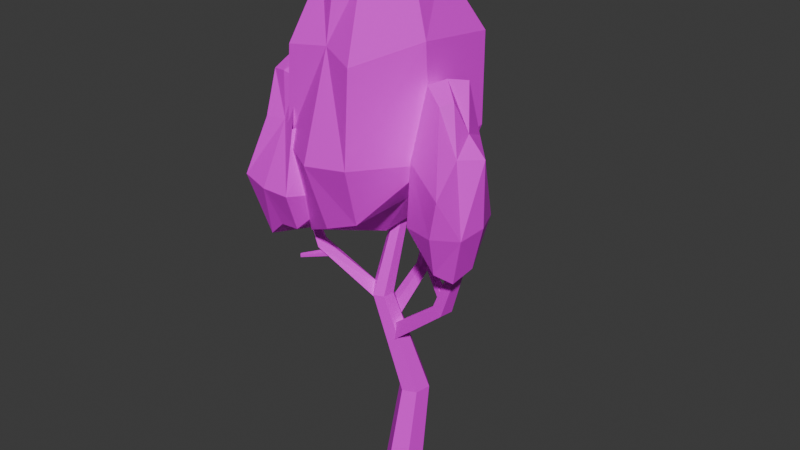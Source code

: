 # Source: tree2tomatoX.blend  (saved by Blender 4.5.90; exported with 4.5.12 LTS)
import bpy
from mathutils import Matrix  # noqa: F401  (used for matrix-valued properties, if any)

bpy.ops.wm.read_factory_settings(use_empty=True)
scene = bpy.context.scene
scene.name = 'Scene'

# ---- collections
col_collection = bpy.data.collections.new('Collection'); scene.collection.children.link(col_collection)

# ---- images (referenced by path relative to the original .blend; pixels are not part of the script)
import os
ASSET_DIR = os.environ.get("B2B_ASSET_DIR", "")  # directory of the original .blend (textures are referenced by path, not embedded)
HERE = os.path.dirname(os.path.abspath(__file__))  # packed textures are extracted next to this script under _unpacked/

def load_image(name, relpath, width, height, colorspace="sRGB"):
    """Load a texture the original file referenced (path relative to the .blend, or extracted next to this script)."""
    p = next((c for c in (os.path.join(HERE, relpath), os.path.join(ASSET_DIR, relpath)) if relpath and os.path.exists(c)), "")
    if p:
        img = bpy.data.images.load(p, check_existing=True)
        img.name = name
    else:  # same state as the original file: an image datablock whose file is absent (Cycles renders it pink)
        img = bpy.data.images.new(name, width, height)
        img.source = "FILE"
        img.filepath = "//" + (relpath or name)
    img.colorspace_settings.name = colorspace
    return img
img_restaurantbits_texture_png = load_image('restaurantbits_texture.png', 'restaurantbits_texture.png', 1024, 1024, 'sRGB')

# ---- materials (node trees are filled in below, after node groups)
mat_restaurant_001 = bpy.data.materials.new('restaurant.001')
mat_restaurant_001.roughness = 0.5

# ---- material node trees
mat_restaurant_001.use_nodes = True; mat_restaurant_001.node_tree.nodes.clear()
_N = mat_restaurant_001.node_tree.nodes; _L = mat_restaurant_001.node_tree.links
n0 = _N.new('ShaderNodeBsdfPrincipled'); n0.name = 'Principled BSDF'; n0.location = (0, 300)
n0.inputs[3].default_value = 1.45
n0.inputs[27].default_value = (0.0, 0.0, 0.0, 1.0)
n0.inputs[28].default_value = 1.0
n1 = _N.new('ShaderNodeOutputMaterial'); n1.name = 'Material Output'; n1.location = (280, 300)
n2 = _N.new('ShaderNodeTexImage'); n2.name = 'Image Texture'; n2.location = (-480, 300)
n2.image = img_restaurantbits_texture_png
_L.new(n2.outputs[0], n0.inputs[0])
_L.new(n0.outputs[0], n1.inputs[0])
n1.is_active_output = True

# ---- world
world_world = bpy.data.worlds.new('World'); scene.world = world_world
world_world.use_nodes = True; world_world.node_tree.nodes.clear()
_N = world_world.node_tree.nodes; _L = world_world.node_tree.links
n0 = _N.new('ShaderNodeOutputWorld'); n0.name = 'World Output'; n0.location = (200, 100)
n1 = _N.new('ShaderNodeBackground'); n1.name = 'Background'; n1.location = (-200, 100)
n1.inputs[0].default_value = (0.05088, 0.05088, 0.05088, 1.0)
_L.new(n1.outputs[0], n0.inputs[0])
n0.is_active_output = True
world_world.color = (0.05088, 0.05088, 0.05088)
world_world.sun_shadow_jitter_overblur = 0.0

# ---- meshes
me_mesh_010 = bpy.data.meshes.new('Mesh.010')
me_mesh_010.from_pydata([(0.07889, 0.5336, 2.811e-05), (-0.1968, 0.4189, 2.812e-05), (-0.2478, 0.08873, 2.813e-05), (-0.02301, -0.1268, 2.814e-05), (0.2527, -0.01211, 2.813e-05), (0.3037, 0.3181, 2.812e-05), (0.0459, 0.3198, 4.672), (-0.05131, 0.2794, 4.672), (-0.06927, 0.163, 4.672), (0.009976, 0.08699, 4.672), (0.1072, 0.1274, 4.672), (0.1252, 0.2438, 4.672), (-0.03031, 0.4879, 1.443), (0.1859, 0.5778, 1.443), (0.3621, 0.4089, 1.443), (0.3221, 0.15, 1.443), (0.106, 0.0601, 1.443), (-0.07026, 0.2291, 1.443), (0.01164, -0.02787, 3.197), (-0.01637, -0.2094, 3.197), (-0.1679, -0.2724, 3.197), (-0.2915, -0.1539, 3.197), (-0.2635, 0.02755, 3.197), (-0.1119, 0.09059, 3.197), (-0.7624, -0.5392, 3.823), (-0.7701, -0.5281, 3.746), (-0.83, -0.4578, 3.757), (-0.8223, -0.4689, 3.834), (-1.071, -0.8407, 3.789), (-1.075, -0.8349, 3.749), (-1.107, -0.7982, 3.755), (-1.103, -0.804, 3.794), (0.03495, -0.07214, 2.392), (-0.1285, -0.03921, 2.548), (-0.08652, 0.2327, 2.548), (0.07692, 0.1998, 2.392), (1.062, -0.25, 3.295), (0.8981, -0.217, 3.39), (0.9314, -0.001371, 3.39), (1.095, -0.03433, 3.295), (1.406, -0.2788, 4.289), (1.293, -0.2559, 4.324), (1.314, -0.119, 4.324), (1.427, -0.1419, 4.289), (-0.06695, 0.09293, 3.045), (-0.04067, 0.0171, 3.137), (-0.03214, -0.1722, 3.008), (-0.124, 0.02609, 2.9), (-0.9041, -0.4572, 3.984), (-0.8005, -0.5713, 4.004), (-0.8675, -0.6734, 3.924), (-0.9712, -0.5593, 3.904), (-1.091, -0.5682, 4.597), (-1.017, -0.6321, 4.597), (-1.061, -0.6982, 4.546), (-1.135, -0.6343, 4.545), (0.034, 0.0766, 2.753), (-0.02982, -0.07597, 2.852), (-0.2029, -0.01083, 2.824), (-0.1391, 0.1417, 2.726), (0.02401, 0.8219, 3.278), (-0.02837, 0.6811, 3.337), (-0.1656, 0.7328, 3.315), (-0.1132, 0.8735, 3.256), (-0.0659, 1.104, 3.994), (-0.09886, 1.006, 4.016), (-0.1884, 1.039, 4.002), (-0.1555, 1.138, 3.979), (1.087, -0.2394, 3.589), (0.9964, -0.2212, 3.529), (1.016, -0.09322, 3.529), (1.107, -0.1114, 3.589), (0.7442, -0.1388, 3.946), (0.697, -0.1293, 3.915), (0.7073, -0.06256, 3.915), (0.7545, -0.07207, 3.946), (0.3702, -1.202, 4.881), (0.6474, 0.5947, 4.881), (-0.6725, -0.9918, 4.397), (-0.3952, 0.8048, 4.881), (0.2736, -0.9421, 8.101), (0.4792, 0.3904, 8.101), (-0.4997, -0.7863, 8.101), (-0.2941, 0.5462, 7.533), (-0.5433, -0.08184, 8.352), (0.5208, -0.2962, 8.352), (0.4996, -0.2899, 5.0), (-0.7313, -0.04196, 4.543), (0.1246, 0.5544, 8.261), (0.01394, -0.1932, 8.545), (-0.1089, -0.9585, 8.261), (-0.1455, -1.224, 4.675), (0.02011, -0.192, 4.291), (0.1693, 0.8159, 4.666), (-0.5686, 1.009, 7.112), (0.2017, 1.002, 7.217), (0.8008, 0.955, 7.112), (0.8341, -0.3557, 7.277), (0.4395, -1.387, 7.112), (-0.1298, -1.146, 7.217), (-0.7949, -1.138, 7.112), (-0.8644, -0.01348, 7.277), (-0.5255, 1.141, 5.806), (0.2615, 1.37, 5.702), (0.8667, 0.86, 5.806), (0.9417, -0.376, 5.642), (0.4965, -1.539, 5.806), (-0.192, -1.568, 5.702), (-0.8956, -1.141, 5.715), (-1.076, 0.03051, 5.642), (0.6521, -0.245, 4.321), (1.355, -0.8075, 4.321), (0.9399, 0.2246, 3.976), (1.643, -0.3379, 4.321), (0.7799, -0.2583, 6.617), (1.301, -0.6754, 6.617), (0.9934, 0.09002, 6.617), (1.515, -0.3271, 6.211), (1.298, -0.05468, 6.795), (1.004, -0.534, 6.795), (1.011, -0.5249, 4.406), (1.351, 0.02949, 4.08), (1.412, -0.5175, 6.658), (1.14, -0.3024, 6.846), (0.8629, -0.07786, 6.658), (0.7657, -0.002737, 4.286), (1.139, -0.3055, 4.032), (1.54, -0.6217, 4.168), (1.762, -0.2999, 5.911), (1.574, -0.6513, 5.968), (1.643, -1.147, 5.589), (0.9325, -0.7738, 5.796), (0.4759, -0.2132, 5.589), (0.7773, 0.05413, 5.681), (0.91, 0.4952, 5.589), (1.388, 0.08909, 6.029), (1.809, -0.3523, 4.98), (1.797, -0.8194, 4.962), (1.481, -1.067, 4.986), (0.8791, -0.7798, 4.855), (0.4241, -0.2211, 4.986), (0.5958, 0.1419, 4.962), (0.8567, 0.4849, 4.986), (1.506, 0.2433, 4.855), (-0.7497, -1.195, 4.46), (-0.5778, -0.08181, 4.46), (-1.396, -1.065, 4.135), (-1.224, 0.0484, 4.46), (-0.8096, -1.034, 6.624), (-0.6821, -0.2085, 6.624), (-1.289, -0.9378, 6.624), (-1.161, -0.1119, 6.241), (-1.316, -0.5012, 6.792), (-0.6563, -0.634, 6.792), (-0.6695, -0.6301, 4.54), (-1.432, -0.4764, 4.233), (-0.9077, -0.1474, 6.663), (-0.9713, -0.5775, 6.84), (-1.042, -1.018, 6.663), (-1.063, -1.171, 4.427), (-0.9678, -0.5769, 4.188), (-0.8742, 0.05532, 4.316), (-1.332, 0.1753, 5.959), (-0.8633, 0.1101, 6.012), (-0.5507, -0.08306, 5.968), (-0.5344, -0.7223, 6.056), (-0.7269, -1.225, 5.968), (-1.003, -1.076, 6.007), (-1.329, -1.104, 5.968), (-1.515, -0.4588, 6.07), (-1.305, 0.2565, 5.082), (-0.8198, 0.4594, 5.064), (-0.3849, 0.191, 5.087), (-0.3326, -0.6715, 4.963), (-0.6432, -1.483, 5.087), (-1.113, -1.444, 5.064), (-1.615, -1.287, 5.087), (-1.741, -0.3878, 4.963), (-0.6178, 1.095, 3.965), (0.01211, 0.591, 3.965), (-0.3599, 1.516, 3.732), (0.27, 1.012, 3.965), (-0.5033, 1.083, 5.515), (-0.03611, 0.7093, 5.515), (-0.312, 1.395, 5.515), (0.1551, 1.021, 5.242), (-0.03895, 1.266, 5.636), (-0.3021, 0.8361, 5.636), (-0.2961, 0.8442, 4.022), (0.008288, 1.341, 3.802), (0.06338, 0.8509, 5.544), (-0.1807, 1.044, 5.671), (-0.429, 1.245, 5.544), (-0.516, 1.312, 3.941), (-0.1812, 1.041, 3.77), (0.1775, 0.7575, 3.862), (0.3768, 1.046, 5.039), (0.2078, 0.731, 5.077), (0.2703, 0.2867, 4.822), (-0.3666, 0.6212, 4.961), (-0.7757, 1.124, 4.822), (-0.5056, 1.363, 4.883), (-0.3867, 1.758, 4.822), (0.04185, 1.394, 5.119), (0.4189, 0.9989, 4.41), (0.4082, 0.5804, 4.398), (0.1247, 0.359, 4.414), (-0.4144, 0.6158, 4.326), (-0.8221, 1.116, 4.414), (-0.6683, 1.442, 4.398), (-0.4344, 1.749, 4.414), (0.1474, 1.533, 4.326)], [], [(0, 1, 13), (1, 2, 12), (2, 3, 17), (3, 4, 16), (4, 5, 15), (5, 0, 14), (12, 23, 13), (17, 22, 12), (16, 20, 17), (15, 19, 16), (14, 18, 15), (13, 23, 14), (22, 6, 23), (21, 7, 22), (20, 9, 21), (19, 10, 20), (18, 11, 19), (23, 6, 18), (24, 28, 29), (25, 29, 30), (26, 30, 31), (27, 31, 28), (28, 31, 29), (32, 36, 37), (33, 37, 38), (34, 38, 39), (35, 39, 36), (36, 40, 41), (37, 41, 42), (38, 42, 43), (39, 43, 40), (44, 48, 49), (45, 49, 50), (46, 50, 51), (47, 51, 48), (48, 52, 53), (49, 53, 54), (50, 54, 55), (51, 55, 52), (56, 60, 61), (57, 61, 62), (58, 62, 63), (59, 63, 60), (60, 64, 65), (61, 65, 66), (62, 66, 67), (63, 67, 64), (68, 72, 73), (69, 73, 74), (70, 74, 75), (71, 75, 72), (72, 75, 73), (1, 12, 13), (2, 17, 12), (3, 16, 17), (4, 15, 16), (5, 14, 15), (0, 13, 14), (12, 22, 23), (17, 21, 22), (20, 21, 17), (19, 20, 16), (18, 19, 15), (23, 18, 14), (22, 7, 6), (21, 8, 7), (9, 8, 21), (10, 9, 20), (11, 10, 19), (6, 11, 18), (29, 25, 24), (30, 26, 25), (31, 27, 26), (28, 24, 27), (31, 30, 29), (37, 33, 32), (38, 34, 33), (39, 35, 34), (36, 32, 35), (41, 37, 36), (42, 38, 37), (43, 39, 38), (40, 36, 39), (49, 45, 44), (50, 46, 45), (51, 47, 46), (48, 44, 47), (53, 49, 48), (54, 50, 49), (55, 51, 50), (52, 48, 51), (61, 57, 56), (62, 58, 57), (63, 59, 58), (60, 56, 59), (65, 61, 60), (66, 62, 61), (67, 63, 62), (64, 60, 63), (73, 69, 68), (74, 70, 69), (75, 71, 70), (72, 68, 71), (75, 74, 73), (76, 91, 86), (80, 85, 90), (76, 105, 106), (77, 103, 104), (79, 109, 102), (78, 107, 108), (87, 79, 92), (85, 81, 89), (86, 77, 105), (91, 78, 92), (89, 84, 90), (93, 79, 103), (91, 76, 107), (93, 77, 92), (88, 83, 89), (97, 80, 98), (95, 81, 96), (101, 83, 94), (99, 82, 100), (96, 81, 97), (100, 82, 101), (94, 83, 95), (98, 80, 99), (105, 97, 106), (103, 96, 104), (109, 94, 102), (107, 99, 108), (104, 97, 105), (108, 100, 109), (102, 94, 103), (106, 99, 107), (109, 101, 94), (100, 101, 109), (103, 95, 96), (94, 95, 103), (78, 87, 92), (77, 86, 92), (91, 92, 86), (85, 89, 90), (76, 86, 105), (77, 93, 103), (79, 87, 109), (78, 91, 107), (79, 93, 92), (81, 88, 89), (77, 104, 105), (84, 82, 90), (79, 102, 103), (76, 106, 107), (83, 84, 89), (97, 85, 80), (95, 88, 81), (101, 84, 83), (99, 90, 82), (81, 85, 97), (82, 84, 101), (83, 88, 95), (80, 90, 99), (97, 98, 106), (99, 100, 108), (104, 96, 97), (106, 98, 99), (110, 125, 120), (114, 119, 124), (110, 139, 140), (111, 137, 138), (113, 143, 136), (112, 141, 142), (121, 113, 126), (119, 115, 123), (120, 111, 139), (121, 112, 143), (125, 112, 126), (123, 118, 124), (127, 113, 137), (125, 110, 141), (127, 111, 126), (122, 117, 123), (131, 114, 132), (129, 115, 130), (135, 117, 128), (133, 116, 134), (130, 115, 131), (134, 116, 135), (128, 117, 129), (139, 131, 140), (137, 130, 138), (143, 128, 136), (141, 133, 142), (138, 131, 139), (142, 134, 143), (136, 128, 137), (143, 135, 128), (134, 135, 143), (137, 129, 130), (128, 129, 137), (112, 121, 126), (111, 120, 126), (125, 126, 120), (119, 123, 124), (110, 120, 139), (111, 127, 137), (113, 121, 143), (112, 125, 141), (113, 127, 126), (115, 122, 123), (111, 138, 139), (112, 142, 143), (118, 116, 124), (113, 136, 137), (110, 140, 141), (117, 118, 123), (131, 119, 114), (129, 122, 115), (135, 118, 117), (133, 124, 116), (115, 119, 131), (116, 118, 135), (117, 122, 129), (131, 132, 140), (133, 134, 142), (138, 130, 131), (144, 159, 154), (148, 153, 158), (144, 173, 174), (145, 171, 172), (147, 177, 170), (146, 175, 176), (155, 147, 160), (153, 149, 157), (154, 145, 173), (155, 146, 177), (159, 146, 160), (157, 152, 158), (161, 147, 171), (159, 144, 175), (161, 145, 160), (156, 151, 157), (163, 149, 164), (169, 151, 162), (167, 150, 168), (168, 150, 169), (162, 151, 163), (166, 148, 167), (173, 165, 174), (171, 164, 172), (177, 162, 170), (175, 167, 176), (176, 168, 177), (170, 162, 171), (174, 167, 175), (177, 169, 162), (168, 169, 177), (171, 163, 164), (162, 163, 171), (146, 155, 160), (145, 154, 160), (159, 160, 154), (153, 157, 158), (144, 154, 173), (145, 161, 171), (147, 155, 177), (146, 159, 175), (147, 161, 160), (149, 156, 157), (145, 172, 173), (146, 176, 177), (152, 150, 158), (147, 170, 171), (144, 174, 175), (151, 152, 157), (163, 156, 149), (169, 152, 151), (167, 158, 150), (150, 152, 169), (151, 156, 163), (148, 158, 167), (165, 166, 174), (167, 168, 176), (174, 166, 167), (178, 193, 188), (182, 187, 192), (178, 207, 208), (179, 205, 206), (181, 211, 204), (180, 209, 210), (189, 181, 194), (187, 183, 191), (188, 179, 207), (189, 180, 211), (193, 180, 194), (191, 186, 192), (195, 181, 205), (193, 178, 209), (195, 179, 194), (190, 185, 191), (199, 182, 200), (197, 183, 198), (203, 185, 196), (201, 184, 202), (198, 183, 199), (202, 184, 203), (196, 185, 197), (200, 182, 201), (207, 199, 208), (205, 198, 206), (211, 196, 204), (209, 201, 210), (206, 199, 207), (210, 202, 211), (204, 196, 205), (208, 201, 209), (211, 203, 196), (202, 203, 211), (205, 197, 198), (196, 197, 205), (180, 189, 194), (179, 188, 194), (193, 194, 188), (187, 191, 192), (178, 188, 207), (179, 195, 205), (181, 189, 211), (180, 193, 209), (181, 195, 194), (183, 190, 191), (179, 206, 207), (180, 210, 211), (186, 184, 192), (181, 204, 205), (178, 208, 209), (185, 186, 191), (199, 187, 182), (197, 190, 183), (203, 186, 185), (201, 192, 184), (183, 187, 199), (184, 186, 203), (185, 190, 197), (182, 192, 201), (199, 200, 208), (201, 202, 210), (206, 198, 199), (208, 200, 201)])
me_mesh_010.polygons.foreach_set('use_smooth', [True] * 348)
_k = set([(0, 13), (0, 14), (1, 12), (1, 13), (2, 12), (2, 17), (3, 16), (3, 17), (4, 15), (4, 16), (5, 14), (5, 15), (6, 22), (6, 23), (7, 21), (7, 22), (8, 21), (9, 20), (10, 19), (11, 18), (12, 13), (12, 17), (12, 22), (13, 14), (13, 23), (14, 15), (14, 18), (15, 16), (15, 19), (16, 17), (16, 20), (17, 21), (18, 19), (18, 23), (19, 20), (20, 21), (21, 22), (22, 23), (24, 28), (24, 29), (25, 29), (25, 30), (26, 30), (26, 31), (27, 28), (27, 31), (28, 29), (28, 31), (29, 30), (30, 31), (32, 36), (32, 37), (33, 37), (33, 38), (34, 38), (34, 39), (35, 36), (35, 39), (36, 37), (36, 39), (36, 40), (36, 41), (37, 38), (37, 41), (37, 42), (38, 42), (38, 43), (39, 40), (39, 43), (44, 48), (44, 49), (45, 49), (45, 50), (46, 50), (46, 51), (47, 48), (47, 51), (48, 49), (48, 51), (48, 52), (48, 53), (49, 53), (49, 54), (50, 51), (50, 54), (50, 55), (51, 52), (51, 55), (56, 60), (56, 61), (57, 61), (57, 62), (58, 62), (58, 63), (59, 60), (59, 63), (60, 61), (60, 63), (60, 64), (60, 65), (61, 62), (61, 65), (61, 66), (62, 63), (62, 66), (62, 67), (63, 64), (63, 67), (68, 72), (68, 73), (69, 73), (69, 74), (70, 74), (70, 75), (71, 72), (71, 75), (72, 73), (72, 75), (73, 74), (74, 75), (76, 86), (76, 91), (76, 105), (76, 106), (76, 107), (77, 92), (77, 93), (77, 103), (77, 104), (77, 105), (78, 91), (78, 92), (78, 107), (79, 87), (79, 92), (79, 93), (79, 102), (79, 103), (79, 109), (80, 85), (80, 90), (80, 97), (80, 98), (80, 99), (81, 85), (81, 88), (81, 89), (81, 95), (81, 96), (81, 97), (82, 84), (82, 90), (82, 99), (82, 100), (82, 101), (83, 84), (83, 88), (83, 89), (83, 94), (83, 95), (83, 101), (84, 89), (84, 90), (84, 101), (85, 89), (85, 90), (85, 97), (86, 91), (86, 92), (86, 105), (87, 92), (88, 89), (88, 95), (89, 90), (90, 99), (91, 92), (91, 107), (92, 93), (93, 103), (94, 95), (94, 101), (94, 102), (94, 103), (94, 109), (95, 96), (95, 103), (96, 97), (96, 103), (96, 104), (97, 98), (97, 104), (97, 105), (97, 106), (98, 99), (98, 106), (99, 100), (99, 106), (99, 107), (99, 108), (100, 101), (100, 108), (100, 109), (101, 109), (102, 103), (102, 109), (103, 104), (104, 105), (105, 106), (106, 107), (107, 108), (110, 120), (110, 125), (110, 139), (110, 140), (110, 141), (111, 120), (111, 126), (111, 127), (111, 137), (111, 138), (111, 139), (112, 121), (112, 125), (112, 126), (112, 141), (112, 142), (112, 143), (113, 121), (113, 126), (113, 127), (113, 136), (113, 137), (113, 143), (114, 119), (114, 131), (115, 119), (115, 122), (115, 123), (115, 129), (115, 130), (115, 131), (116, 118), (116, 124), (116, 133), (116, 134), (116, 135), (117, 118), (117, 122), (117, 123), (117, 128), (117, 129), (117, 135), (118, 123), (118, 124), (118, 135), (119, 123), (119, 124), (119, 131), (120, 125), (120, 126), (120, 139), (121, 126), (121, 143), (122, 123), (122, 129), (123, 124), (125, 126), (125, 141), (126, 127), (127, 137), (128, 129), (128, 135), (128, 136), (128, 137), (128, 143), (129, 130), (129, 137), (130, 131), (130, 137), (130, 138), (131, 132), (131, 138), (131, 139), (131, 140), (133, 134), (133, 142), (134, 135), (134, 142), (134, 143), (135, 143), (136, 137), (136, 143), (137, 138), (138, 139), (139, 140), (141, 142), (142, 143), (144, 154), (144, 159), (144, 173), (144, 174), (144, 175), (145, 154), (145, 160), (145, 161), (145, 171), (145, 172), (145, 173), (146, 155), (146, 159), (146, 160), (146, 175), (146, 176), (146, 177), (147, 155), (147, 160), (147, 161), (147, 170), (147, 171), (147, 177), (148, 158), (148, 167), (149, 156), (149, 157), (149, 163), (150, 152), (150, 158), (150, 167), (150, 168), (150, 169), (151, 152), (151, 156), (151, 157), (151, 162), (151, 163), (151, 169), (152, 157), (152, 158), (152, 169), (153, 157), (153, 158), (154, 159), (154, 160), (154, 173), (155, 160), (155, 177), (156, 157), (156, 163), (157, 158), (158, 167), (159, 160), (159, 175), (160, 161), (161, 171), (162, 163), (162, 169), (162, 170), (162, 171), (162, 177), (163, 164), (163, 171), (164, 171), (165, 174), (166, 174), (167, 168), (167, 174), (167, 175), (167, 176), (168, 169), (168, 176), (168, 177), (169, 177), (170, 171), (170, 177), (171, 172), (173, 174), (174, 175), (175, 176), (176, 177), (178, 188), (178, 193), (178, 207), (178, 208), (178, 209), (179, 188), (179, 194), (179, 195), (179, 205), (179, 206), (179, 207), (180, 189), (180, 193), (180, 194), (180, 209), (180, 210), (180, 211), (181, 189), (181, 194), (181, 195), (181, 204), (181, 205), (181, 211), (182, 187), (182, 192), (182, 199), (182, 200), (182, 201), (183, 187), (183, 190), (183, 191), (183, 197), (183, 198), (183, 199), (184, 186), (184, 192), (184, 201), (184, 202), (184, 203), (185, 186), (185, 190), (185, 191), (185, 196), (185, 197), (185, 203), (186, 191), (186, 192), (186, 203), (187, 191), (187, 192), (187, 199), (188, 193), (188, 194), (188, 207), (189, 194), (189, 211), (190, 191), (190, 197), (191, 192), (192, 201), (193, 194), (193, 209), (194, 195), (195, 205), (196, 197), (196, 203), (196, 204), (196, 205), (196, 211), (197, 198), (197, 205), (198, 199), (198, 205), (198, 206), (199, 200), (199, 206), (199, 207), (199, 208), (200, 201), (200, 208), (201, 202), (201, 208), (201, 209), (201, 210), (202, 203), (202, 210), (202, 211), (203, 211), (204, 205), (204, 211), (205, 206), (206, 207), (207, 208), (208, 209), (209, 210), (210, 211)])
me_mesh_010.attributes.new('sharp_edge', 'BOOLEAN', 'EDGE').data.foreach_set('value', [ (min(e.vertices), max(e.vertices)) in _k for e in me_mesh_010.edges])
_uv = me_mesh_010.uv_layers.new(name='UVChannel_1')
_uv.uv.foreach_set('vector', [0.8057, 0.7825, 0.8118, 0.7825, 0.8059, 0.8102, 0.8118, 0.7825, 0.8178, 0.7827, 0.8108, 0.8104, 0.8178, 0.7827, 0.8238, 0.7832, 0.8158, 0.8108, 0.8238, 0.7832, 0.8298, 0.784, 0.8209, 0.8112, 0.8298, 0.784, 0.8358, 0.785, 0.8259, 0.8116, 0.7995, 0.7825, 0.8057, 0.7825, 0.8011, 0.8103, 0.8108, 0.8104, 0.8073, 0.845, 0.8059, 0.8102, 0.8158, 0.8108, 0.8106, 0.845, 0.8108, 0.8104, 0.8209, 0.8112, 0.8171, 0.8454, 0.8158, 0.8108, 0.8259, 0.8116, 0.8203, 0.8458, 0.8209, 0.8112, 0.8308, 0.8121, 0.8236, 0.8463, 0.8259, 0.8116, 0.8059, 0.8102, 0.8073, 0.845, 0.8011, 0.8103, 0.8106, 0.845, 0.8073, 0.8739, 0.8073, 0.845, 0.8139, 0.8451, 0.8094, 0.8739, 0.8106, 0.845, 0.8171, 0.8454, 0.814, 0.8741, 0.8139, 0.8451, 0.8203, 0.8458, 0.8162, 0.8744, 0.8171, 0.8454, 0.8236, 0.8463, 0.8184, 0.8748, 0.8203, 0.8458, 0.8073, 0.845, 0.8073, 0.8739, 0.8039, 0.8451, 0.7941, 0.8373, 0.7921, 0.8441, 0.7912, 0.844, 0.7923, 0.8371, 0.7912, 0.844, 0.7902, 0.8439, 0.7905, 0.8369, 0.7902, 0.8439, 0.7893, 0.8438, 0.7886, 0.8369, 0.7893, 0.8438, 0.7883, 0.8439, 0.7911, 0.8447, 0.7901, 0.8446, 0.7912, 0.844, 0.811, 0.8803, 0.8095, 0.9048, 0.8056, 0.9046, 0.8058, 0.8803, 0.8056, 0.9046, 0.8015, 0.9045, 0.8215, 0.8815, 0.8173, 0.9057, 0.8134, 0.9052, 0.8163, 0.8808, 0.8134, 0.9052, 0.8095, 0.9048, 0.8095, 0.9048, 0.8073, 0.9245, 0.8046, 0.924, 0.8056, 0.9046, 0.8046, 0.924, 0.802, 0.9238, 0.8173, 0.9057, 0.8127, 0.925, 0.81, 0.9248, 0.8134, 0.9052, 0.81, 0.9248, 0.8073, 0.9245, 0.8046, 0.9293, 0.8042, 0.954, 0.8012, 0.9539, 0.8171, 0.9316, 0.8127, 0.9547, 0.81, 0.9539, 0.8127, 0.9301, 0.81, 0.9539, 0.8071, 0.9537, 0.8083, 0.9281, 0.8071, 0.9537, 0.8042, 0.954, 0.8042, 0.954, 0.8041, 0.9666, 0.8021, 0.9662, 0.8127, 0.9547, 0.81, 0.9669, 0.8082, 0.9661, 0.81, 0.9539, 0.8082, 0.9661, 0.8061, 0.9662, 0.8071, 0.9537, 0.8061, 0.9662, 0.8041, 0.9666, 0.7866, 0.7843, 0.7857, 0.7991, 0.7827, 0.7987, 0.7827, 0.7838, 0.7827, 0.7987, 0.7796, 0.7988, 0.7946, 0.7851, 0.7916, 0.7998, 0.7886, 0.7995, 0.7906, 0.7849, 0.7886, 0.7995, 0.7857, 0.7991, 0.7857, 0.7991, 0.7838, 0.8133, 0.7818, 0.8129, 0.7827, 0.7987, 0.7818, 0.8129, 0.7798, 0.8127, 0.7916, 0.7998, 0.7881, 0.8138, 0.786, 0.8136, 0.7886, 0.7995, 0.786, 0.8136, 0.7838, 0.8133, 0.7944, 0.8227, 0.7912, 0.8314, 0.7899, 0.8312, 0.792, 0.8223, 0.7899, 0.8312, 0.7887, 0.831, 0.7896, 0.822, 0.7887, 0.831, 0.7874, 0.8309, 0.7872, 0.8218, 0.7874, 0.8309, 0.7862, 0.831, 0.7874, 0.832, 0.7874, 0.8309, 0.7886, 0.8321, 0.8118, 0.7825, 0.8108, 0.8104, 0.8059, 0.8102, 0.8178, 0.7827, 0.8158, 0.8108, 0.8108, 0.8104, 0.8238, 0.7832, 0.8209, 0.8112, 0.8158, 0.8108, 0.8298, 0.784, 0.8259, 0.8116, 0.8209, 0.8112, 0.8358, 0.785, 0.8308, 0.8121, 0.8259, 0.8116, 0.8057, 0.7825, 0.8059, 0.8102, 0.8011, 0.8103, 0.8108, 0.8104, 0.8106, 0.845, 0.8073, 0.845, 0.8158, 0.8108, 0.8139, 0.8451, 0.8106, 0.845, 0.8171, 0.8454, 0.8139, 0.8451, 0.8158, 0.8108, 0.8203, 0.8458, 0.8171, 0.8454, 0.8209, 0.8112, 0.8236, 0.8463, 0.8203, 0.8458, 0.8259, 0.8116, 0.8073, 0.845, 0.8039, 0.8451, 0.8011, 0.8103, 0.8106, 0.845, 0.8094, 0.8739, 0.8073, 0.8739, 0.8139, 0.8451, 0.8117, 0.8739, 0.8094, 0.8739, 0.814, 0.8741, 0.8117, 0.8739, 0.8139, 0.8451, 0.8162, 0.8744, 0.814, 0.8741, 0.8171, 0.8454, 0.8184, 0.8748, 0.8162, 0.8744, 0.8203, 0.8458, 0.8073, 0.8739, 0.8051, 0.8738, 0.8039, 0.8451, 0.7912, 0.844, 0.7923, 0.8371, 0.7941, 0.8373, 0.7902, 0.8439, 0.7905, 0.8369, 0.7923, 0.8371, 0.7893, 0.8438, 0.7886, 0.8369, 0.7905, 0.8369, 0.7883, 0.8439, 0.7868, 0.837, 0.7886, 0.8369, 0.7901, 0.8446, 0.7902, 0.8439, 0.7912, 0.844, 0.8056, 0.9046, 0.8058, 0.8803, 0.811, 0.8803, 0.8015, 0.9045, 0.8007, 0.8804, 0.8058, 0.8803, 0.8134, 0.9052, 0.8163, 0.8808, 0.8215, 0.8815, 0.8095, 0.9048, 0.811, 0.8803, 0.8163, 0.8808, 0.8046, 0.924, 0.8056, 0.9046, 0.8095, 0.9048, 0.802, 0.9238, 0.8015, 0.9045, 0.8056, 0.9046, 0.81, 0.9248, 0.8134, 0.9052, 0.8173, 0.9057, 0.8073, 0.9245, 0.8095, 0.9048, 0.8134, 0.9052, 0.8012, 0.9539, 0.8026, 0.9308, 0.8046, 0.9293, 0.81, 0.9539, 0.8127, 0.9301, 0.8171, 0.9316, 0.8071, 0.9537, 0.8083, 0.9281, 0.8127, 0.9301, 0.8042, 0.954, 0.8046, 0.9293, 0.8083, 0.9281, 0.8021, 0.9662, 0.8012, 0.9539, 0.8042, 0.954, 0.8082, 0.9661, 0.81, 0.9539, 0.8127, 0.9547, 0.8061, 0.9662, 0.8071, 0.9537, 0.81, 0.9539, 0.8041, 0.9666, 0.8042, 0.954, 0.8071, 0.9537, 0.7827, 0.7987, 0.7827, 0.7838, 0.7866, 0.7843, 0.7796, 0.7988, 0.7788, 0.7842, 0.7827, 0.7838, 0.7886, 0.7995, 0.7906, 0.7849, 0.7946, 0.7851, 0.7857, 0.7991, 0.7866, 0.7843, 0.7906, 0.7849, 0.7818, 0.8129, 0.7827, 0.7987, 0.7857, 0.7991, 0.7798, 0.8127, 0.7796, 0.7988, 0.7827, 0.7987, 0.786, 0.8136, 0.7886, 0.7995, 0.7916, 0.7998, 0.7838, 0.8133, 0.7857, 0.7991, 0.7886, 0.7995, 0.7899, 0.8312, 0.792, 0.8223, 0.7944, 0.8227, 0.7887, 0.831, 0.7896, 0.822, 0.792, 0.8223, 0.7874, 0.8309, 0.7872, 0.8218, 0.7896, 0.822, 0.7862, 0.831, 0.7848, 0.8219, 0.7872, 0.8218, 0.7874, 0.8309, 0.7887, 0.831, 0.7886, 0.8321, 0.1509, 0.3972, 0.1502, 0.3845, 0.1492, 0.4154, 0.1655, 0.3972, 0.1677, 0.4084, 0.1661, 0.3867, 0.1509, 0.3972, 0.1535, 0.4312, 0.155, 0.4025, 0.223, 0.3722, 0.2267, 0.3845, 0.2271, 0.3664, 0.2229, 0.4008, 0.226, 0.4341, 0.2272, 0.4045, 0.1493, 0.3719, 0.1548, 0.3854, 0.1553, 0.3662, 0.2201, 0.415, 0.2229, 0.4008, 0.2186, 0.3837, 0.24, 0.3659, 0.2377, 0.3753, 0.2408, 0.3886, 0.2215, 0.3545, 0.223, 0.3722, 0.2258, 0.3386, 0.1502, 0.3845, 0.1493, 0.3719, 0.1462, 0.3864, 0.1689, 0.3876, 0.1679, 0.3648, 0.1661, 0.3867, 0.2222, 0.3857, 0.2229, 0.4008, 0.2267, 0.3845, 0.1502, 0.3845, 0.1509, 0.3972, 0.1548, 0.3854, 0.2222, 0.3857, 0.223, 0.3722, 0.2186, 0.3837, 0.2382, 0.3866, 0.2354, 0.4024, 0.2408, 0.3886, 0.1623, 0.4277, 0.1655, 0.3972, 0.1608, 0.4019, 0.2335, 0.3862, 0.2377, 0.3753, 0.2329, 0.3711, 0.2344, 0.428, 0.2354, 0.4024, 0.2329, 0.4057, 0.1616, 0.3859, 0.1656, 0.375, 0.161, 0.3678, 0.2329, 0.3711, 0.2377, 0.3753, 0.2347, 0.3427, 0.161, 0.3678, 0.1656, 0.375, 0.1626, 0.3435, 0.2329, 0.4057, 0.2354, 0.4024, 0.2335, 0.3862, 0.1608, 0.4019, 0.1655, 0.3972, 0.1616, 0.3859, 0.1535, 0.4312, 0.1623, 0.4277, 0.155, 0.4025, 0.2267, 0.3845, 0.2329, 0.3711, 0.2271, 0.3664, 0.226, 0.4341, 0.2329, 0.4057, 0.2272, 0.4045, 0.1548, 0.3854, 0.1616, 0.3859, 0.1553, 0.3662, 0.2271, 0.3664, 0.2347, 0.3427, 0.2258, 0.3386, 0.1553, 0.3662, 0.161, 0.3678, 0.1541, 0.3354, 0.2272, 0.4045, 0.2329, 0.4057, 0.2267, 0.3845, 0.155, 0.4025, 0.1616, 0.3859, 0.1548, 0.3854, 0.226, 0.4341, 0.2344, 0.428, 0.2329, 0.4057, 0.161, 0.3678, 0.1626, 0.3435, 0.1541, 0.3354, 0.2267, 0.3845, 0.2335, 0.3862, 0.2329, 0.3711, 0.2329, 0.4057, 0.2335, 0.3862, 0.2267, 0.3845, 0.1493, 0.3719, 0.1479, 0.3547, 0.1462, 0.3864, 0.223, 0.3722, 0.2215, 0.3545, 0.2186, 0.3837, 0.1502, 0.3845, 0.1462, 0.3864, 0.1492, 0.4154, 0.1677, 0.4084, 0.1689, 0.3876, 0.1661, 0.3867, 0.1509, 0.3972, 0.1492, 0.4154, 0.1535, 0.4312, 0.223, 0.3722, 0.2222, 0.3857, 0.2267, 0.3845, 0.2229, 0.4008, 0.2201, 0.415, 0.226, 0.4341, 0.1493, 0.3719, 0.1502, 0.3845, 0.1548, 0.3854, 0.2229, 0.4008, 0.2222, 0.3857, 0.2186, 0.3837, 0.2377, 0.3753, 0.2382, 0.3866, 0.2408, 0.3886, 0.223, 0.3722, 0.2271, 0.3664, 0.2258, 0.3386, 0.1679, 0.3648, 0.1656, 0.375, 0.1661, 0.3867, 0.2229, 0.4008, 0.2272, 0.4045, 0.2267, 0.3845, 0.1509, 0.3972, 0.155, 0.4025, 0.1548, 0.3854, 0.2354, 0.4024, 0.2396, 0.4103, 0.2408, 0.3886, 0.1623, 0.4277, 0.1677, 0.4084, 0.1655, 0.3972, 0.2335, 0.3862, 0.2382, 0.3866, 0.2377, 0.3753, 0.2344, 0.428, 0.2396, 0.4103, 0.2354, 0.4024, 0.1616, 0.3859, 0.1661, 0.3867, 0.1656, 0.375, 0.2377, 0.3753, 0.24, 0.3659, 0.2347, 0.3427, 0.1656, 0.375, 0.1679, 0.3648, 0.1626, 0.3435, 0.2354, 0.4024, 0.2382, 0.3866, 0.2335, 0.3862, 0.1655, 0.3972, 0.1661, 0.3867, 0.1616, 0.3859, 0.1623, 0.4277, 0.1608, 0.4019, 0.155, 0.4025, 0.1616, 0.3859, 0.161, 0.3678, 0.1553, 0.3662, 0.2271, 0.3664, 0.2329, 0.3711, 0.2347, 0.3427, 0.155, 0.4025, 0.1608, 0.4019, 0.1616, 0.3859, 0.1732, 0.3402, 0.1726, 0.3365, 0.1734, 0.3521, 0.1836, 0.3419, 0.1843, 0.3513, 0.1841, 0.3385, 0.1732, 0.3402, 0.1757, 0.3525, 0.1762, 0.3341, 0.1732, 0.3642, 0.176, 0.3809, 0.1763, 0.3703, 0.1735, 0.4138, 0.1761, 0.4257, 0.1766, 0.4092, 0.1724, 0.4367, 0.1762, 0.4556, 0.1766, 0.4449, 0.1726, 0.4261, 0.1735, 0.4138, 0.1713, 0.4256, 0.1843, 0.3513, 0.1837, 0.3608, 0.1852, 0.351, 0.1734, 0.3521, 0.1732, 0.3642, 0.1757, 0.3525, 0.1726, 0.4261, 0.1724, 0.4367, 0.1761, 0.4257, 0.1723, 0.4449, 0.1724, 0.4367, 0.1713, 0.4256, 0.1856, 0.4256, 0.1848, 0.426, 0.1847, 0.4388, 0.1724, 0.4091, 0.1735, 0.4138, 0.1764, 0.3979, 0.1726, 0.3365, 0.1732, 0.3402, 0.1758, 0.3248, 0.1722, 0.3682, 0.1732, 0.3642, 0.1715, 0.3525, 0.1846, 0.4141, 0.1824, 0.4145, 0.1856, 0.4256, 0.1798, 0.3524, 0.1836, 0.3419, 0.1789, 0.3336, 0.1812, 0.3796, 0.1837, 0.3608, 0.179, 0.3742, 0.1814, 0.4258, 0.1824, 0.4145, 0.1808, 0.4115, 0.1801, 0.453, 0.1841, 0.4353, 0.1793, 0.4431, 0.179, 0.3742, 0.1837, 0.3608, 0.1798, 0.3524, 0.1793, 0.4431, 0.1841, 0.4353, 0.1814, 0.4258, 0.1808, 0.4115, 0.1824, 0.4145, 0.1814, 0.403, 0.1757, 0.3525, 0.1798, 0.3524, 0.1762, 0.3341, 0.176, 0.3809, 0.179, 0.3742, 0.1763, 0.3703, 0.1761, 0.4257, 0.1808, 0.4115, 0.1766, 0.4092, 0.1762, 0.4556, 0.1801, 0.453, 0.1766, 0.4449, 0.1763, 0.3703, 0.1798, 0.3524, 0.1757, 0.3525, 0.1766, 0.4449, 0.1793, 0.4431, 0.1761, 0.4257, 0.1766, 0.4092, 0.1808, 0.4115, 0.1764, 0.3979, 0.1761, 0.4257, 0.1814, 0.4258, 0.1808, 0.4115, 0.1793, 0.4431, 0.1814, 0.4258, 0.1761, 0.4257, 0.176, 0.3809, 0.1812, 0.3796, 0.179, 0.3742, 0.1808, 0.4115, 0.1814, 0.403, 0.1764, 0.3979, 0.1724, 0.4367, 0.1726, 0.4261, 0.1713, 0.4256, 0.1732, 0.3642, 0.1734, 0.3521, 0.1715, 0.3525, 0.1726, 0.3365, 0.1715, 0.3525, 0.1734, 0.3521, 0.1843, 0.3513, 0.1852, 0.351, 0.1841, 0.3385, 0.1732, 0.3402, 0.1734, 0.3521, 0.1757, 0.3525, 0.1732, 0.3642, 0.1722, 0.3682, 0.176, 0.3809, 0.1735, 0.4138, 0.1726, 0.4261, 0.1761, 0.4257, 0.1724, 0.4367, 0.1723, 0.4449, 0.1762, 0.4556, 0.1735, 0.4138, 0.1724, 0.4091, 0.1713, 0.4256, 0.1837, 0.3608, 0.1843, 0.3637, 0.1852, 0.351, 0.1732, 0.3642, 0.1763, 0.3703, 0.1757, 0.3525, 0.1724, 0.4367, 0.1766, 0.4449, 0.1761, 0.4257, 0.1848, 0.426, 0.1841, 0.4353, 0.1847, 0.4388, 0.1735, 0.4138, 0.1766, 0.4092, 0.1764, 0.3979, 0.1732, 0.3402, 0.1762, 0.3341, 0.1758, 0.3248, 0.1824, 0.4145, 0.1848, 0.426, 0.1856, 0.4256, 0.1798, 0.3524, 0.1843, 0.3513, 0.1836, 0.3419, 0.1812, 0.3796, 0.1843, 0.3637, 0.1837, 0.3608, 0.1814, 0.4258, 0.1848, 0.426, 0.1824, 0.4145, 0.1801, 0.453, 0.1847, 0.4388, 0.1841, 0.4353, 0.1837, 0.3608, 0.1843, 0.3513, 0.1798, 0.3524, 0.1841, 0.4353, 0.1848, 0.426, 0.1814, 0.4258, 0.1824, 0.4145, 0.1846, 0.4141, 0.1814, 0.403, 0.1798, 0.3524, 0.1789, 0.3336, 0.1762, 0.3341, 0.1801, 0.453, 0.1793, 0.4431, 0.1766, 0.4449, 0.1763, 0.3703, 0.179, 0.3742, 0.1798, 0.3524, 0.2023, 0.4343, 0.2021, 0.4271, 0.2013, 0.4454, 0.2122, 0.4314, 0.2137, 0.4378, 0.2124, 0.4253, 0.2023, 0.4343, 0.2042, 0.4568, 0.2052, 0.4368, 0.2023, 0.3486, 0.2052, 0.3562, 0.2052, 0.3453, 0.2024, 0.3663, 0.2046, 0.3874, 0.2053, 0.3684, 0.2012, 0.418, 0.2051, 0.4258, 0.2052, 0.4134, 0.2006, 0.3751, 0.2024, 0.3663, 0.1998, 0.3555, 0.2137, 0.3429, 0.2123, 0.3489, 0.2141, 0.3558, 0.2013, 0.338, 0.2023, 0.3486, 0.2043, 0.3266, 0.2002, 0.4083, 0.2012, 0.418, 0.2044, 0.3927, 0.2021, 0.4271, 0.2012, 0.418, 0.1996, 0.4289, 0.2141, 0.4253, 0.2136, 0.4119, 0.2124, 0.4253, 0.2019, 0.3572, 0.2024, 0.3663, 0.2052, 0.3562, 0.2021, 0.4271, 0.2023, 0.4343, 0.2051, 0.4258, 0.2019, 0.3572, 0.2023, 0.3486, 0.1998, 0.3555, 0.2125, 0.3552, 0.2108, 0.3643, 0.2141, 0.3558, 0.2095, 0.3541, 0.2123, 0.3489, 0.2093, 0.3437, 0.2103, 0.3807, 0.2108, 0.3643, 0.2092, 0.3671, 0.2095, 0.4266, 0.2122, 0.4186, 0.2092, 0.4167, 0.2092, 0.4167, 0.2122, 0.4186, 0.21, 0.4006, 0.2092, 0.3671, 0.2108, 0.3643, 0.2095, 0.3541, 0.2092, 0.4357, 0.2122, 0.4314, 0.2095, 0.4266, 0.2042, 0.4568, 0.21, 0.4486, 0.2052, 0.4368, 0.2052, 0.3562, 0.2093, 0.3437, 0.2052, 0.3453, 0.2046, 0.3874, 0.2092, 0.3671, 0.2053, 0.3684, 0.2051, 0.4258, 0.2095, 0.4266, 0.2052, 0.4134, 0.2052, 0.4134, 0.2092, 0.4167, 0.2044, 0.3927, 0.2053, 0.3684, 0.2092, 0.3671, 0.2052, 0.3562, 0.2052, 0.4368, 0.2095, 0.4266, 0.2051, 0.4258, 0.2046, 0.3874, 0.2103, 0.3807, 0.2092, 0.3671, 0.2092, 0.4167, 0.21, 0.4006, 0.2044, 0.3927, 0.2052, 0.3562, 0.2095, 0.3541, 0.2093, 0.3437, 0.2092, 0.3671, 0.2095, 0.3541, 0.2052, 0.3562, 0.2012, 0.418, 0.2002, 0.4083, 0.1996, 0.4289, 0.2023, 0.3486, 0.2013, 0.338, 0.1998, 0.3555, 0.2021, 0.4271, 0.1996, 0.4289, 0.2013, 0.4454, 0.2137, 0.4378, 0.2141, 0.4253, 0.2124, 0.4253, 0.2023, 0.4343, 0.2013, 0.4454, 0.2042, 0.4568, 0.2023, 0.3486, 0.2019, 0.3572, 0.2052, 0.3562, 0.2024, 0.3663, 0.2006, 0.3751, 0.2046, 0.3874, 0.2012, 0.418, 0.2021, 0.4271, 0.2051, 0.4258, 0.2024, 0.3663, 0.2019, 0.3572, 0.1998, 0.3555, 0.2123, 0.3489, 0.2125, 0.3552, 0.2141, 0.3558, 0.2023, 0.3486, 0.2052, 0.3453, 0.2043, 0.3266, 0.2012, 0.418, 0.2052, 0.4134, 0.2044, 0.3927, 0.2136, 0.4119, 0.2122, 0.4186, 0.2124, 0.4253, 0.2024, 0.3663, 0.2053, 0.3684, 0.2052, 0.3562, 0.2023, 0.4343, 0.2052, 0.4368, 0.2051, 0.4258, 0.2108, 0.3643, 0.2137, 0.3685, 0.2141, 0.3558, 0.2095, 0.3541, 0.2125, 0.3552, 0.2123, 0.3489, 0.2103, 0.3807, 0.2137, 0.3685, 0.2108, 0.3643, 0.2095, 0.4266, 0.2124, 0.4253, 0.2122, 0.4186, 0.2122, 0.4186, 0.2136, 0.4119, 0.21, 0.4006, 0.2108, 0.3643, 0.2125, 0.3552, 0.2095, 0.3541, 0.2122, 0.4314, 0.2124, 0.4253, 0.2095, 0.4266, 0.21, 0.4486, 0.2092, 0.4357, 0.2052, 0.4368, 0.2095, 0.4266, 0.2092, 0.4167, 0.2052, 0.4134, 0.2052, 0.4368, 0.2092, 0.4357, 0.2095, 0.4266, 0.1908, 0.4125, 0.1902, 0.4091, 0.1908, 0.4234, 0.1978, 0.4163, 0.1982, 0.425, 0.1983, 0.4135, 0.1908, 0.4125, 0.1924, 0.4242, 0.1928, 0.4081, 0.1907, 0.4345, 0.1924, 0.4499, 0.1927, 0.4403, 0.1889, 0.3531, 0.1908, 0.3633, 0.191, 0.3487, 0.1883, 0.3743, 0.1909, 0.3895, 0.1913, 0.3801, 0.1885, 0.3643, 0.1889, 0.3531, 0.1872, 0.3645, 0.1982, 0.425, 0.1978, 0.4335, 0.199, 0.4249, 0.1908, 0.4234, 0.1907, 0.4345, 0.1924, 0.4242, 0.1885, 0.3643, 0.1883, 0.3743, 0.1908, 0.3633, 0.1881, 0.3807, 0.1883, 0.3743, 0.1872, 0.3645, 0.1974, 0.3619, 0.1967, 0.3625, 0.1968, 0.3739, 0.1881, 0.3491, 0.1889, 0.3531, 0.1908, 0.3386, 0.1902, 0.4091, 0.1908, 0.4125, 0.1925, 0.3998, 0.1898, 0.4379, 0.1907, 0.4345, 0.1894, 0.4234, 0.1966, 0.3515, 0.1951, 0.3525, 0.1974, 0.3619, 0.1952, 0.4252, 0.1978, 0.4163, 0.1946, 0.4084, 0.1961, 0.4484, 0.1978, 0.4335, 0.1944, 0.444, 0.1944, 0.3626, 0.1951, 0.3525, 0.1939, 0.35, 0.1938, 0.3866, 0.1963, 0.371, 0.193, 0.3782, 0.1944, 0.444, 0.1978, 0.4335, 0.1952, 0.4252, 0.193, 0.3782, 0.1963, 0.371, 0.1944, 0.3626, 0.1939, 0.35, 0.1951, 0.3525, 0.1944, 0.3425, 0.1946, 0.4084, 0.1978, 0.4163, 0.1953, 0.4004, 0.1924, 0.4242, 0.1952, 0.4252, 0.1928, 0.4081, 0.1924, 0.4499, 0.1944, 0.444, 0.1927, 0.4403, 0.1908, 0.3633, 0.1939, 0.35, 0.191, 0.3487, 0.1909, 0.3895, 0.1938, 0.3866, 0.1913, 0.3801, 0.1927, 0.4403, 0.1952, 0.4252, 0.1924, 0.4242, 0.1913, 0.3801, 0.193, 0.3782, 0.1908, 0.3633, 0.191, 0.3487, 0.1939, 0.35, 0.1908, 0.3386, 0.1928, 0.4081, 0.1953, 0.4004, 0.1925, 0.3998, 0.1908, 0.3633, 0.1944, 0.3626, 0.1939, 0.35, 0.193, 0.3782, 0.1944, 0.3626, 0.1908, 0.3633, 0.1924, 0.4499, 0.1961, 0.4484, 0.1944, 0.444, 0.1939, 0.35, 0.1944, 0.3425, 0.1908, 0.3386, 0.1883, 0.3743, 0.1885, 0.3643, 0.1872, 0.3645, 0.1907, 0.4345, 0.1908, 0.4234, 0.1894, 0.4234, 0.1902, 0.4091, 0.1894, 0.4234, 0.1908, 0.4234, 0.1982, 0.425, 0.199, 0.4249, 0.1983, 0.4135, 0.1908, 0.4125, 0.1908, 0.4234, 0.1924, 0.4242, 0.1907, 0.4345, 0.1898, 0.4379, 0.1924, 0.4499, 0.1889, 0.3531, 0.1885, 0.3643, 0.1908, 0.3633, 0.1883, 0.3743, 0.1881, 0.3807, 0.1909, 0.3895, 0.1889, 0.3531, 0.1881, 0.3491, 0.1872, 0.3645, 0.1978, 0.4335, 0.1983, 0.4362, 0.199, 0.4249, 0.1907, 0.4345, 0.1927, 0.4403, 0.1924, 0.4242, 0.1883, 0.3743, 0.1913, 0.3801, 0.1908, 0.3633, 0.1967, 0.3625, 0.1963, 0.371, 0.1968, 0.3739, 0.1889, 0.3531, 0.191, 0.3487, 0.1908, 0.3386, 0.1908, 0.4125, 0.1928, 0.4081, 0.1925, 0.3998, 0.1951, 0.3525, 0.1967, 0.3625, 0.1974, 0.3619, 0.1952, 0.4252, 0.1982, 0.425, 0.1978, 0.4163, 0.1961, 0.4484, 0.1983, 0.4362, 0.1978, 0.4335, 0.1944, 0.3626, 0.1967, 0.3625, 0.1951, 0.3525, 0.1938, 0.3866, 0.1968, 0.3739, 0.1963, 0.371, 0.1978, 0.4335, 0.1982, 0.425, 0.1952, 0.4252, 0.1963, 0.371, 0.1967, 0.3625, 0.1944, 0.3626, 0.1951, 0.3525, 0.1966, 0.3515, 0.1944, 0.3425, 0.1978, 0.4163, 0.1983, 0.4135, 0.1953, 0.4004, 0.1952, 0.4252, 0.1946, 0.4084, 0.1928, 0.4081, 0.1938, 0.3866, 0.193, 0.3782, 0.1913, 0.3801, 0.1927, 0.4403, 0.1944, 0.444, 0.1952, 0.4252, 0.1928, 0.4081, 0.1946, 0.4084, 0.1953, 0.4004])
me_mesh_010.materials.append(mat_restaurant_001)
me_mesh_010.update()
me_mesh_010.normals_split_custom_set([tuple(v) for v in zip(*[iter([-0.384, 0.9233, 0.0001451, -0.384, 0.9233, 0.0001451, -0.384, 0.9233, 0.0001451, -0.9827, 0.1517, 0.1061, -0.9827, 0.1517, 0.1061, -0.9828, 0.1515, 0.1057, -0.6839, -0.7133, 0.1535, -0.6839, -0.7133, 0.1535, -0.6839, -0.7133, 0.1535, 0.3826, -0.92, 0.08492, 0.3826, -0.92, 0.08492, 0.3826, -0.92, 0.08492, 0.9878, -0.1524, -0.03039, 0.9878, -0.1524, -0.03039, 0.9878, -0.1524, -0.03039, 0.6902, 0.7199, -0.07322, 0.6902, 0.7199, -0.07322, 0.6902, 0.7199, -0.07322, -0.3771, 0.9069, 0.1879, -0.3772, 0.9069, 0.1879, -0.3771, 0.9069, 0.1879, -0.9842, 0.1519, -0.091, -0.9842, 0.1519, -0.091, -0.9842, 0.1519, -0.091, -0.6722, -0.7011, -0.2379, -0.6722, -0.7011, -0.2379, -0.6722, -0.7011, -0.2379, 0.3815, -0.9173, -0.1144, 0.3815, -0.9172, -0.1149, 0.3815, -0.9173, -0.1144, 0.976, -0.1506, 0.1575, 0.976, -0.1506, 0.1575, 0.976, -0.1506, 0.1575, 0.6595, 0.6879, 0.3031, 0.6594, 0.6877, 0.3038, 0.6595, 0.6879, 0.3031, -0.382, 0.9185, -0.1019, -0.382, 0.9187, -0.1004, -0.382, 0.9185, -0.1019, -0.9817, 0.1515, 0.1153, -0.9815, 0.1516, 0.1167, -0.9817, 0.1515, 0.1153, -0.6699, -0.6987, 0.251, -0.6697, -0.6986, 0.252, -0.6699, -0.6987, 0.251, 0.378, -0.9089, 0.1762, 0.378, -0.9089, 0.1759, 0.378, -0.9089, 0.1762, 0.9872, -0.1523, -0.04791, 0.9872, -0.1523, -0.04791, 0.9871, -0.1524, -0.04823, 0.6803, 0.7096, -0.1835, 0.6804, 0.7096, -0.1831, 0.6804, 0.7096, -0.1831, 0.6974, -0.6957, -0.1722, 0.6976, -0.6955, -0.172, 0.6976, -0.6955, -0.1721, -0.08831, 0.08035, -0.9928, -0.08848, 0.08021, -0.9928, -0.0885, 0.08019, -0.9928, -0.7657, 0.6212, 0.1666, -0.7659, 0.621, 0.1666, -0.7659, 0.621, 0.1666, 0.02274, -0.1354, 0.9905, 0.02251, -0.1352, 0.9906, 0.02253, -0.1352, 0.9906, -0.7624, -0.647, -0.01482, -0.7624, -0.647, -0.01476, -0.7624, -0.647, -0.01466, -0.1868, -0.9822, 0.01937, -0.1867, -0.9822, 0.01934, -0.1867, -0.9822, 0.01934, -0.6213, 0.09585, 0.7777, -0.6213, 0.09585, 0.7777, -0.6213, 0.09584, 0.7777, 0.2085, 0.9778, 0.01949, 0.2154, 0.9761, 0.02951, 0.2094, 0.9776, 0.02182, 0.647, -0.09983, -0.7559, 0.6468, -0.09985, -0.7561, 0.6467, -0.09972, -0.7562, -0.1866, -0.9817, 0.03689, -0.1866, -0.9818, 0.03545, -0.1866, -0.9818, 0.03545, -0.9102, 0.1404, 0.3895, -0.9102, 0.1405, 0.3896, -0.9102, 0.1405, 0.3896, 0.2086, 0.9772, 0.03867, 0.2081, 0.9773, 0.03871, 0.2081, 0.9773, 0.0387, 0.9336, -0.144, -0.3281, 0.934, -0.1441, -0.3268, 0.934, -0.1441, -0.3268, 0.4515, 0.5335, 0.7152, 0.4512, 0.5329, 0.7158, 0.451, 0.533, 0.7159, 0.736, -0.6446, 0.207, 0.736, -0.6447, 0.2066, 0.7382, -0.6432, 0.2035, -0.4565, -0.5371, -0.7093, -0.4558, -0.5364, -0.7103, -0.4558, -0.5364, -0.7103, -0.7225, 0.6525, -0.2286, -0.7224, 0.6525, -0.229, -0.7224, 0.6525, -0.229, 0.619, 0.7179, 0.3185, 0.619, 0.7179, 0.3184, 0.619, 0.7179, 0.3185, 0.7382, -0.6432, 0.2032, 0.7382, -0.6432, 0.2032, 0.7382, -0.6432, 0.2032, -0.6362, -0.7369, -0.2283, -0.6362, -0.7369, -0.2283, -0.6362, -0.737, -0.2283, -0.7807, 0.6119, -0.1266, -0.7807, 0.6119, -0.1267, -0.7807, 0.6119, -0.1266, 0.9242, -0.2115, 0.3179, 0.9242, -0.2115, 0.3179, 0.9242, -0.2115, 0.3179, -0.3195, -0.5109, 0.7981, -0.3195, -0.5109, 0.7981, -0.3194, -0.5107, 0.7983, -0.9321, 0.2306, -0.2794, -0.9324, 0.2308, -0.2781, -0.9321, 0.2306, -0.2794, 0.3285, 0.5467, -0.7702, 0.3286, 0.5469, -0.77, 0.3285, 0.5467, -0.7702, 0.9388, -0.2631, 0.2224, 0.9391, -0.2633, 0.2209, 0.9391, -0.2633, 0.2209, -0.3783, -0.85, 0.3666, -0.3783, -0.8499, 0.3669, -0.3783, -0.8499, 0.3669, -0.947, 0.281, -0.1559, -0.947, 0.2808, -0.156, -0.947, 0.2807, -0.156, 0.3774, 0.8765, -0.2989, 0.3774, 0.8765, -0.2989, 0.3774, 0.8765, -0.2989, -0.2303, -0.9718, 0.05097, -0.2307, -0.9717, 0.05094, -0.2307, -0.9717, 0.05094, -0.7705, 0.119, -0.6262, -0.7705, 0.119, -0.6262, -0.7705, 0.119, -0.6262, 0.164, 0.985, 0.05427, 0.1638, 0.985, 0.05429, 0.1637, 0.985, 0.05429, 0.7024, -0.1085, 0.7035, 0.7024, -0.1085, 0.7035, 0.7024, -0.1085, 0.7035, -0.5384, 0.08291, 0.8386, -0.5384, 0.08291, 0.8386, -0.5383, 0.08287, 0.8387, -0.384, 0.9233, 0.0001451, -0.384, 0.9233, 0.0001451, -0.384, 0.9233, 0.0001451, -0.9827, 0.1517, 0.1061, -0.9827, 0.1517, 0.1061, -0.9827, 0.1517, 0.1061, -0.6839, -0.7133, 0.1535, -0.6839, -0.7133, 0.1535, -0.6839, -0.7133, 0.1535, 0.3826, -0.92, 0.08492, 0.3826, -0.92, 0.08492, 0.3826, -0.92, 0.08492, 0.9878, -0.1524, -0.03039, 0.9879, -0.1524, -0.03006, 0.9878, -0.1524, -0.03039, 0.6902, 0.7199, -0.07322, 0.6902, 0.7199, -0.07322, 0.6902, 0.7199, -0.07322, -0.3771, 0.9069, 0.1879, -0.3772, 0.9069, 0.1879, -0.3772, 0.9069, 0.1879, -0.9842, 0.1519, -0.091, -0.9842, 0.1519, -0.091, -0.9842, 0.1519, -0.091, -0.6722, -0.7011, -0.2379, -0.6722, -0.7011, -0.2379, -0.6722, -0.7011, -0.2379, 0.3815, -0.9172, -0.1149, 0.3815, -0.9172, -0.1148, 0.3815, -0.9173, -0.1144, 0.976, -0.1506, 0.1575, 0.976, -0.1506, 0.1575, 0.976, -0.1506, 0.1575, 0.6594, 0.6877, 0.3038, 0.6594, 0.6878, 0.3036, 0.6595, 0.6879, 0.3031, -0.382, 0.9185, -0.1019, -0.382, 0.9187, -0.1004, -0.382, 0.9187, -0.1004, -0.9817, 0.1515, 0.1153, -0.9816, 0.1515, 0.1166, -0.9815, 0.1515, 0.1167, -0.6697, -0.6986, 0.252, -0.6697, -0.6986, 0.2519, -0.6699, -0.6987, 0.251, 0.378, -0.9089, 0.1759, 0.378, -0.9089, 0.1759, 0.378, -0.9089, 0.1762, 0.9872, -0.1523, -0.04791, 0.9872, -0.1523, -0.04791, 0.9871, -0.1524, -0.04823, 0.6804, 0.7096, -0.1831, 0.6803, 0.7096, -0.1835, 0.6804, 0.7096, -0.1831, 0.6976, -0.6955, -0.1721, 0.6975, -0.6957, -0.1721, 0.6975, -0.6956, -0.1721, -0.0878, 0.07993, -0.9929, -0.08846, 0.07986, -0.9929, -0.08846, 0.07987, -0.9929, -0.7659, 0.621, 0.1667, -0.7657, 0.6212, 0.1667, -0.7657, 0.6212, 0.1667, 0.02243, -0.1351, 0.9906, 0.02246, -0.1351, 0.9906, 0.02244, -0.1351, 0.9906, -0.7624, -0.647, -0.01476, -0.7623, -0.647, -0.01484, -0.7624, -0.647, -0.01466, -0.1831, -0.983, 0.01566, -0.1831, -0.983, 0.01566, -0.1831, -0.983, 0.01566, -0.6214, 0.09585, 0.7776, -0.6214, 0.09589, 0.7776, -0.6214, 0.09585, 0.7776, 0.2114, 0.9773, 0.01512, 0.2114, 0.9773, 0.01546, 0.2114, 0.9773, 0.01512, 0.6469, -0.09978, -0.756, 0.6472, -0.09988, -0.7557, 0.6472, -0.09988, -0.7557, -0.178, -0.9834, 0.03505, -0.178, -0.9834, 0.03505, -0.178, -0.9834, 0.03505, -0.91, 0.1404, 0.3902, -0.9101, 0.1405, 0.3899, -0.9101, 0.1404, 0.3899, 0.2159, 0.9758, 0.03471, 0.2094, 0.9776, 0.02182, 0.2154, 0.9761, 0.02951, 0.934, -0.1441, -0.3268, 0.9336, -0.144, -0.3282, 0.9336, -0.144, -0.3282, 0.1003, 0.7802, 0.6175, 0.1003, 0.7802, 0.6175, 0.1003, 0.7802, 0.6175, 0.781, -0.3275, 0.5317, 0.7803, -0.3273, 0.5329, 0.7803, -0.3273, 0.533, -0.4272, -0.5766, -0.6964, -0.4271, -0.5769, -0.6963, -0.4271, -0.5769, -0.6963, -0.6277, 0.7709, -0.108, -0.6277, 0.7709, -0.108, -0.6277, 0.7709, -0.108, 0.6751, 0.667, 0.3152, 0.6748, 0.6674, 0.315, 0.6751, 0.667, 0.3152, 0.7382, -0.6432, 0.2034, 0.7382, -0.6432, 0.2035, 0.736, -0.6447, 0.2066, -0.6935, -0.6739, -0.2549, -0.6935, -0.6739, -0.2549, -0.6933, -0.674, -0.255, -0.7808, 0.6119, -0.1266, -0.7808, 0.6119, -0.1266, -0.7807, 0.6119, -0.1266, 0.9334, -0.1955, 0.3009, 0.933, -0.1952, 0.3025, 0.933, -0.1952, 0.3024, -0.3194, -0.5107, 0.7983, -0.3194, -0.5107, 0.7983, -0.3194, -0.5107, 0.7983, -0.9388, 0.2233, -0.2623, -0.9388, 0.2233, -0.2623, -0.9388, 0.2233, -0.2623, 0.3286, 0.5471, -0.7699, 0.3286, 0.547, -0.77, 0.3287, 0.547, -0.7699, 0.9406, -0.2581, 0.2208, 0.9406, -0.2581, 0.2208, 0.9406, -0.2581, 0.2208, -0.3783, -0.8498, 0.3671, -0.3783, -0.8498, 0.3671, -0.3783, -0.8498, 0.3671, -0.9451, 0.2853, -0.1595, -0.9451, 0.2853, -0.1595, -0.9451, 0.2853, -0.1595, 0.3774, 0.8765, -0.2987, 0.3774, 0.8766, -0.2987, 0.3774, 0.8765, -0.2987, -0.2303, -0.9718, 0.05109, -0.2304, -0.9718, 0.05108, -0.2304, -0.9718, 0.05107, -0.7705, 0.1189, -0.6262, -0.7705, 0.1189, -0.6262, -0.7705, 0.1189, -0.6262, 0.1638, 0.9852, 0.05124, 0.1633, 0.9852, 0.05123, 0.1633, 0.9852, 0.05122, 0.7024, -0.1084, 0.7035, 0.7024, -0.1084, 0.7035, 0.7024, -0.1084, 0.7035, -0.5384, 0.08291, 0.8386, -0.5384, 0.08288, 0.8386, -0.5383, 0.08287, 0.8387, 0.368, 0.06909, -0.9272, 0.368, 0.06909, -0.9272, 0.368, 0.06909, -0.9272, 0.3585, -0.4529, 0.8163, 0.3583, -0.4528, 0.8164, 0.3585, -0.4529, 0.8163, 0.8897, -0.3767, -0.2577, 0.8896, -0.3771, -0.2577, 0.8897, -0.3768, -0.2577, 0.6386, 0.6863, -0.3482, 0.6386, 0.6863, -0.3482, 0.6386, 0.6863, -0.3482, -0.8412, 0.4594, -0.2851, -0.8413, 0.4595, -0.2848, -0.8414, 0.4593, -0.2847, -0.5129, -0.8391, -0.1813, -0.513, -0.839, -0.1812, -0.5129, -0.8391, -0.1813, -0.208, 0.4323, -0.8774, -0.2081, 0.4326, -0.8773, -0.208, 0.4323, -0.8774, 0.3939, 0.3353, 0.8558, 0.394, 0.3354, 0.8557, 0.3938, 0.3352, 0.8559, 0.7961, -0.2097, -0.5676, 0.792, -0.2099, -0.5733, 0.7919, -0.2097, -0.5735, 0.2972, -0.3739, -0.8786, 0.2972, -0.3739, -0.8786, 0.2974, -0.3737, -0.8786, -0.3638, -0.273, 0.8906, -0.3639, -0.273, 0.8905, -0.3638, -0.273, 0.8906, -0.1887, 0.8731, -0.4495, -0.1886, 0.8731, -0.4495, -0.1886, 0.8731, -0.4495, 0.163, -0.9377, -0.3069, 0.163, -0.9377, -0.3069, 0.163, -0.9377, -0.3069, 0.488, 0.2398, -0.8392, 0.488, 0.2398, -0.8392, 0.488, 0.2398, -0.8392, -0.8267, 0.3017, 0.4749, -0.8268, 0.3018, 0.4748, -0.8268, 0.3016, 0.4748, 0.867, -0.3829, 0.3189, 0.867, -0.3829, 0.3189, 0.8671, -0.3827, 0.3189, 0.1581, 0.8333, 0.5297, 0.1581, 0.8333, 0.5297, 0.158, 0.8333, 0.5297, -0.6171, 0.2962, 0.729, -0.6171, 0.2962, 0.729, -0.6171, 0.2962, 0.729, -0.06651, -0.9338, 0.3516, -0.06651, -0.9338, 0.3516, -0.06651, -0.9338, 0.3516, 0.9361, 0.06668, 0.3453, 0.9361, 0.06694, 0.3452, 0.9361, 0.06717, 0.3453, -0.9418, -0.1051, 0.3194, -0.9418, -0.1052, 0.3193, -0.9418, -0.1051, 0.3194, -0.0987, 0.6376, 0.764, -0.09849, 0.6378, 0.7639, -0.09863, 0.6377, 0.764, -0.3108, -0.8848, 0.3472, -0.3108, -0.8848, 0.3472, -0.3107, -0.8848, 0.3472, 0.9349, -0.3487, 0.06582, 0.9351, -0.3487, 0.06328, 0.9349, -0.3487, 0.06582, 0.6467, 0.7624, -0.02283, 0.6465, 0.7626, -0.02238, 0.6465, 0.7626, -0.02239, -0.8967, 0.4424, 0.01428, -0.8966, 0.4427, 0.01436, -0.8966, 0.4427, 0.01435, -0.4988, -0.8293, 0.2517, -0.4986, -0.8287, 0.2544, -0.4988, -0.8293, 0.2517, 0.9965, 0.05169, 0.0652, 0.9967, 0.05175, 0.06212, 0.9965, 0.05173, 0.06522, -0.9865, -0.1473, 0.07195, -0.9867, -0.1473, 0.06911, -0.9864, -0.1476, 0.07215, -0.2684, 0.9592, 0.08887, -0.2684, 0.9595, 0.08586, -0.2685, 0.9592, 0.08887, 0.000401, -0.9629, 0.2699, 0.0005186, -0.9629, 0.27, 0.0005485, -0.9629, 0.27, -0.9465, 0.2948, 0.1316, -0.9464, 0.2948, 0.1316, -0.9465, 0.2948, 0.1316, -0.9891, -0.07917, 0.1238, -0.9891, -0.07966, 0.1237, -0.9887, -0.07965, 0.1267, 0.1176, 0.9637, 0.2397, 0.1176, 0.9637, 0.2397, 0.1178, 0.9637, 0.2395, -0.02278, 0.9721, 0.2332, -0.02285, 0.9721, 0.2332, -0.02285, 0.9715, 0.2361, -0.2924, 0.1278, -0.9477, -0.2921, 0.1276, -0.9478, -0.2924, 0.1278, -0.9477, 0.792, -0.2099, -0.5733, 0.7961, -0.2097, -0.5676, 0.7962, -0.2096, -0.5675, 0.76, -0.3297, -0.5601, 0.7599, -0.3298, -0.5601, 0.76, -0.3297, -0.5601, 0.2641, -0.3738, 0.8891, 0.264, -0.3739, 0.8891, 0.264, -0.3738, 0.8891, 0.8205, -0.04188, -0.5701, 0.8206, -0.04178, -0.57, 0.8206, -0.04151, -0.5699, 0.5318, 0.726, -0.4359, 0.5318, 0.726, -0.4359, 0.5318, 0.726, -0.4359, -0.8424, 0.4515, -0.2941, -0.8423, 0.4515, -0.2945, -0.8422, 0.4517, -0.2945, -0.2368, -0.9183, -0.3172, -0.2369, -0.9183, -0.3172, -0.2369, -0.9183, -0.3172, -0.3366, 0.3715, -0.8653, -0.3366, 0.3715, -0.8653, -0.3366, 0.3715, -0.8653, 0.4884, 0.2449, 0.8376, 0.4884, 0.245, 0.8375, 0.4884, 0.2449, 0.8375, 0.9623, 0.09217, -0.2558, 0.9623, 0.09225, -0.2557, 0.9623, 0.09242, -0.2557, -0.4766, -0.3215, 0.8182, -0.4766, -0.3215, 0.8182, -0.4765, -0.3217, 0.8182, -0.3051, 0.8806, -0.3626, -0.3051, 0.8806, -0.3626, -0.3051, 0.8806, -0.3626, 0.09323, -0.9314, -0.3519, 0.09338, -0.9315, -0.3516, 0.09323, -0.9314, -0.3519, -0.0479, 0.801, 0.5967, -0.04769, 0.801, 0.5968, -0.04784, 0.801, 0.5967, 0.8581, -0.4346, 0.2733, 0.8581, -0.4348, 0.2732, 0.858, -0.4349, 0.2733, 0.5216, 0.7695, 0.3686, 0.5216, 0.7695, 0.3686, 0.5218, 0.7695, 0.3683, -0.733, 0.6287, 0.2597, -0.733, 0.6287, 0.2597, -0.7329, 0.6287, 0.2598, -0.4535, -0.8755, 0.1671, -0.4534, -0.8755, 0.1671, -0.4533, -0.8756, 0.1671, 0.9511, 0.1555, 0.2669, 0.9511, 0.1555, 0.2669, 0.9511, 0.1556, 0.2669, -0.9492, -0.1559, 0.2733, -0.9492, -0.156, 0.2733, -0.9492, -0.1559, 0.2733, -0.536, 0.79, 0.2977, -0.5361, 0.7899, 0.2976, -0.5359, 0.7901, 0.2976, 0.114, -0.9785, 0.1717, 0.1141, -0.9785, 0.1717, 0.1141, -0.9785, 0.1717, 0.9261, -0.3679, 0.0838, 0.9262, -0.3677, 0.08386, 0.9262, -0.3676, 0.08382, -0.0123, -0.9999, 0.0006813, -0.01222, -0.9999, 0.0006786, -0.01219, -0.9999, 0.003603, 0.9983, 0.03143, 0.04808, 0.9983, 0.03143, 0.04808, 0.9983, 0.03143, 0.04808, -0.3737, -0.923, 0.09186, -0.3738, -0.9229, 0.09196, -0.3738, -0.9229, 0.09196, 0.08845, -0.184, -0.9789, 0.08845, -0.184, -0.9789, 0.08845, -0.184, -0.9789, -0.5662, 0.07053, 0.8212, -0.5662, 0.07053, 0.8212, -0.5662, 0.07053, 0.8212, -0.7789, -0.5765, -0.2469, -0.7789, -0.5765, -0.2469, -0.779, -0.5764, -0.2467, 0.548, -0.7395, -0.391, 0.548, -0.7395, -0.391, 0.5477, -0.7397, -0.391, 0.8883, 0.4064, -0.2137, 0.8883, 0.4066, -0.2137, 0.8883, 0.4064, -0.2137, -0.7689, 0.6006, -0.2192, -0.7689, 0.6006, -0.2192, -0.7689, 0.6006, -0.2192, 0.4812, -0.1802, -0.8579, 0.4812, -0.18, -0.8579, 0.4812, -0.1801, -0.8579, 0.3331, -0.3853, 0.8606, 0.3331, -0.3853, 0.8606, 0.3331, -0.3853, 0.8606, -0.616, -0.594, -0.5175, -0.616, -0.5939, -0.5175, -0.616, -0.594, -0.5175, 0.4717, 0.8213, -0.321, 0.4714, 0.8214, -0.3212, 0.4717, 0.8212, -0.3211, -0.6983, -0.3297, -0.6353, -0.6983, -0.3297, -0.6353, -0.6986, -0.3297, -0.635, -0.2959, 0.3706, 0.8804, -0.2958, 0.3706, 0.8804, -0.2959, 0.3706, 0.8804, 0.9277, -0.1545, -0.3399, 0.9277, -0.1545, -0.3399, 0.9277, -0.1545, -0.3399, -0.8802, 0.3688, -0.2987, -0.8802, 0.3689, -0.2986, -0.8802, 0.3688, -0.2986, -0.1445, -0.539, -0.8298, -0.1445, -0.539, -0.8298, -0.1445, -0.539, -0.8298, 0.7227, 0.5613, 0.4032, 0.7227, 0.5613, 0.4032, 0.7228, 0.5613, 0.4032, -0.7945, -0.5694, 0.211, -0.7948, -0.57, 0.2082, -0.7944, -0.5696, 0.2111, 0.9125, -0.1591, 0.3769, 0.9115, -0.1589, 0.3794, 0.9125, -0.1591, 0.3769, 0.6636, 0.4593, 0.5905, 0.6636, 0.4593, 0.5905, 0.6636, 0.4593, 0.5905, -0.9257, 0.3202, 0.2014, -0.9257, 0.3202, 0.2014, -0.9257, 0.3202, 0.2014, -0.3822, -0.8816, 0.2771, -0.3818, -0.8809, 0.2798, -0.3824, -0.8815, 0.277, 0.4443, 0.8451, 0.2973, 0.4442, 0.8443, 0.2997, 0.4443, 0.8451, 0.2973, 0.747, -0.3065, 0.59, 0.747, -0.3064, 0.59, 0.7471, -0.3063, 0.5899, -0.7691, -0.6374, 0.04732, -0.7691, -0.6374, 0.04733, -0.7691, -0.6374, 0.04733, 0.582, -0.7706, -0.2595, 0.582, -0.7706, -0.2595, 0.5821, -0.7706, -0.2595, 0.8894, 0.4568, 0.01798, 0.8894, 0.4568, 0.01797, 0.8894, 0.4568, 0.01797, -0.7764, 0.572, 0.2647, -0.7763, 0.572, 0.2647, -0.7764, 0.572, 0.2647, -0.4352, -0.8998, 0.03086, -0.4354, -0.8997, 0.0307, -0.4354, -0.8997, 0.03071, 0.3399, 0.9393, -0.04637, 0.3399, 0.9393, -0.04636, 0.3403, 0.9392, -0.0463, 0.9983, -0.02734, 0.0514, 0.9983, -0.02734, 0.0514, 0.9983, -0.02735, 0.0514, 0.7354, 0.6584, 0.1602, 0.7354, 0.6584, 0.1602, 0.7354, 0.6584, 0.1602, 0.5476, 0.821, 0.1618, 0.5475, 0.821, 0.1618, 0.5476, 0.821, 0.1618, 0.9745, -0.03234, 0.2222, 0.9745, -0.03234, 0.2222, 0.9745, -0.03234, 0.2222, 0.8671, -0.4233, 0.2627, 0.867, -0.4234, 0.2627, 0.867, -0.4234, 0.2627, 0.2404, -0.012, -0.9706, 0.2404, -0.012, -0.9706, 0.2404, -0.012, -0.9706, -0.6084, -0.576, -0.546, -0.6084, -0.576, -0.546, -0.6083, -0.5761, -0.546, -0.7226, -0.4589, -0.5169, -0.7226, -0.4589, -0.5169, -0.7225, -0.4591, -0.5168, -0.5004, 0.1025, 0.8597, -0.5004, 0.1025, 0.8597, -0.5004, 0.1025, 0.8597, -0.4352, -0.7213, -0.5389, -0.4348, -0.7215, -0.5389, -0.4351, -0.7213, -0.5389, 0.4979, -0.7896, -0.3587, 0.4979, -0.7896, -0.3587, 0.4978, -0.7896, -0.3587, 0.8328, 0.4681, -0.2953, 0.8329, 0.4681, -0.2953, 0.8329, 0.4682, -0.2952, -0.9083, 0.2988, -0.2927, -0.9083, 0.2988, -0.2927, -0.9083, 0.2988, -0.2927, 0.4915, 0.2676, -0.8287, 0.4915, 0.2676, -0.8287, 0.4915, 0.2675, -0.8288, 0.2681, -0.417, 0.8685, 0.2681, -0.417, 0.8685, 0.2681, -0.417, 0.8685, -0.3631, -0.8895, -0.2776, -0.3631, -0.8895, -0.2776, -0.3631, -0.8895, -0.2776, 0.302, 0.9287, -0.215, 0.302, 0.9288, -0.215, 0.3023, 0.9286, -0.215, -0.291, 0.438, 0.8506, -0.2911, 0.438, 0.8506, -0.291, 0.4378, 0.8507, 0.9693, -0.01523, -0.2453, 0.9693, -0.01527, -0.2453, 0.9693, -0.01521, -0.2453, -0.8667, 0.389, -0.3124, -0.8666, 0.389, -0.3124, -0.8667, 0.3888, -0.3124, 0.7823, -0.4006, 0.477, 0.7834, -0.4012, 0.4746, 0.7835, -0.4011, 0.4746, -0.8178, -0.5434, 0.1893, -0.8173, -0.5432, 0.1921, -0.8173, -0.5432, 0.1921, 0.7449, -0.6006, 0.2904, 0.7455, -0.6012, 0.2876, 0.7456, -0.6012, 0.2876, 0.9184, 0.3553, 0.1742, 0.9184, 0.3553, 0.1742, 0.9183, 0.3554, 0.1744, -0.7617, 0.6298, 0.1522, -0.7617, 0.6298, 0.1522, -0.7617, 0.6298, 0.1522, -0.294, -0.9239, 0.2448, -0.294, -0.9239, 0.2448, -0.2942, -0.9246, 0.2419, 0.3161, 0.9256, 0.2082, 0.316, 0.9256, 0.2081, 0.3159, 0.925, 0.2111, 0.9743, 0.006908, 0.2253, 0.9743, 0.00697, 0.2253, 0.9743, 0.006905, 0.2253, -0.7867, -0.6128, 0.07557, -0.7866, -0.6128, 0.07589, -0.7866, -0.6128, 0.07589, -0.95, 0.302, 0.07969, -0.95, 0.302, 0.07969, -0.95, 0.302, 0.07969, -0.4637, -0.886, 0.007391, -0.4637, -0.886, 0.007391, -0.4636, -0.886, 0.007461, 0.1144, 0.1239, -0.9857, 0.1141, 0.1237, -0.9857, 0.1144, 0.1235, -0.9857, 0.1211, -0.4235, 0.8977, 0.1211, -0.4236, 0.8977, 0.1211, -0.4235, 0.8977, 0.8667, -0.3808, -0.3222, 0.8666, -0.3809, -0.3224, 0.8667, -0.3808, -0.3222, 0.4817, 0.7403, -0.469, 0.4817, 0.7403, -0.469, 0.4816, 0.7403, -0.4691, -0.7665, 0.5718, -0.2923, -0.7665, 0.5719, -0.2923, -0.7666, 0.5718, -0.2923, -0.2979, -0.912, -0.2821, -0.2979, -0.912, -0.2821, -0.2979, -0.912, -0.2821, -0.003548, 0.3984, -0.9172, -0.003541, 0.3983, -0.9173, -0.003521, 0.3983, -0.9172, 0.206, 0.3716, 0.9052, 0.2059, 0.3717, 0.9052, 0.2062, 0.3716, 0.9052, 0.7537, -0.217, -0.6204, 0.7537, -0.2169, -0.6204, 0.7537, -0.217, -0.6203, -0.9214, 0.007907, -0.3885, -0.9214, 0.008004, -0.3885, -0.9214, 0.007967, -0.3885, 0.5351, -0.388, -0.7504, 0.5351, -0.388, -0.7504, 0.5351, -0.388, -0.7504, -0.2031, -0.3362, 0.9196, -0.2031, -0.3363, 0.9196, -0.2031, -0.3362, 0.9196, -0.2042, 0.868, -0.4527, -0.2045, 0.8679, -0.4527, -0.2041, 0.868, -0.4527, -0.03054, -0.918, -0.3953, -0.03082, -0.918, -0.3953, -0.03055, -0.918, -0.3953, 0.4747, 0.1065, -0.8737, 0.475, 0.1065, -0.8735, 0.475, 0.1065, -0.8735, -0.7965, 0.3268, 0.5087, -0.7965, 0.3269, 0.5087, -0.7966, 0.3267, 0.5086, 0.5335, 0.8045, 0.261, 0.5335, 0.8045, 0.261, 0.5335, 0.8045, 0.261, -0.6435, 0.3086, 0.7005, -0.6435, 0.3088, 0.7004, -0.6434, 0.3088, 0.7005, 0.05253, -0.9685, 0.2435, 0.0526, -0.9692, 0.2407, 0.05259, -0.9685, 0.2435, -0.9467, -0.2938, 0.1323, -0.9467, -0.2938, 0.1323, -0.9467, -0.2938, 0.1323, 0.01797, 0.7073, 0.7067, 0.01796, 0.7073, 0.7067, 0.01797, 0.7073, 0.7067, -0.4423, -0.8737, 0.2025, -0.4433, -0.8743, 0.1976, -0.4407, -0.8726, 0.2108, 0.9301, -0.3322, 0.1564, 0.9301, -0.3322, 0.1564, 0.9301, -0.3322, 0.1564, 0.4805, 0.8077, 0.3416, 0.4805, 0.8077, 0.3416, 0.4804, 0.8076, 0.3421, -0.8303, 0.5568, 0.02522, -0.8303, 0.5568, 0.02536, -0.8303, 0.5568, 0.02535, -0.2604, -0.8886, 0.3775, -0.2604, -0.8887, 0.3775, -0.2604, -0.8887, 0.3775, -0.9424, -0.0873, 0.323, -0.9424, -0.08732, 0.323, -0.9424, -0.08727, 0.323, -0.3825, 0.921, 0.07318, -0.3826, 0.921, 0.07364, -0.3826, 0.921, 0.07332, -0.09491, -0.9242, 0.37, -0.09491, -0.9242, 0.37, -0.09492, -0.9242, 0.37, -0.9292, 0.3054, 0.2081, -0.9292, 0.3055, 0.2081, -0.9292, 0.3053, 0.2081, -0.9389, -0.2975, 0.1732, -0.9388, -0.2978, 0.1732, -0.9388, -0.2978, 0.1732, 0.5303, 0.7871, 0.3151, 0.5302, 0.7871, 0.3151, 0.5303, 0.7872, 0.3148, 0.09019, 0.9331, 0.3481, 0.09007, 0.9332, 0.3478, 0.09008, 0.9332, 0.3478, -0.06148, 0.1607, -0.9851, -0.06146, 0.1607, -0.9851, -0.06147, 0.1607, -0.9851, 0.7284, -0.2166, -0.65, 0.7284, -0.2168, -0.65, 0.7281, -0.2169, -0.6502, 0.6824, -0.3642, -0.6337, 0.6824, -0.3642, -0.6337, 0.6824, -0.3642, -0.6337, 0.07288, -0.3827, 0.921, 0.07258, -0.3827, 0.921, 0.07259, -0.3827, 0.921, 0.781, -0.02231, -0.6242, 0.781, -0.02231, -0.6242, 0.781, -0.02231, -0.6242, 0.5432, 0.7219, -0.4287, 0.5432, 0.7219, -0.4287, 0.5432, 0.7219, -0.4287, -0.7852, 0.4801, -0.3912, -0.7852, 0.4799, -0.3913, -0.7852, 0.48, -0.3913, 0.05065, -0.919, -0.3909, 0.05065, -0.919, -0.3909, 0.05069, -0.919, -0.3909, -0.3736, 0.2365, -0.8969, -0.3739, 0.2365, -0.8968, -0.3736, 0.2366, -0.8969, 0.2501, 0.3383, 0.9072, 0.2502, 0.3383, 0.9072, 0.2501, 0.3381, 0.9073, 0.937, 0.1048, -0.3331, 0.937, 0.1049, -0.3331, 0.937, 0.1048, -0.3332, -0.9517, -0.1685, -0.2568, -0.9516, -0.1686, -0.2568, -0.9516, -0.1689, -0.2569, -0.2591, -0.3606, 0.896, -0.2591, -0.3606, 0.896, -0.2591, -0.3607, 0.896, -0.3733, 0.8637, -0.3386, -0.3733, 0.8637, -0.3385, -0.3733, 0.8637, -0.3386, -0.05595, -0.911, -0.4086, -0.05597, -0.911, -0.4086, -0.05565, -0.911, -0.4086, 0.09466, 0.8, 0.5924, 0.09471, 0.8016, 0.5903, 0.09467, 0.8016, 0.5903, 0.3022, 0.8788, 0.3692, 0.3018, 0.8789, 0.3693, 0.3022, 0.8788, 0.3693, -0.7372, 0.6321, 0.2388, -0.7371, 0.6321, 0.2388, -0.7372, 0.6321, 0.2388, -0.3171, -0.9461, 0.06558, -0.3168, -0.9464, 0.06272, -0.3167, -0.9464, 0.06274, -0.9546, -0.1571, 0.2532, -0.9546, -0.1568, 0.2533, -0.9546, -0.1567, 0.2533, -0.4005, 0.8612, 0.3128, -0.4002, 0.8604, 0.3157, -0.4002, 0.8613, 0.313, -0.05649, -0.9947, 0.08576, -0.05649, -0.9947, 0.08576, -0.05649, -0.9947, 0.08576, 0.9038, -0.3805, 0.1959, 0.9039, -0.3802, 0.1959, 0.9039, -0.3802, 0.1959, 0.06057, -0.9812, 0.1833, 0.06058, -0.9812, 0.1833, 0.06057, -0.9812, 0.1833, -0.4401, -0.8723, 0.2129, -0.4423, -0.8737, 0.2025, -0.4407, -0.8726, 0.2108, 0.06728, -0.14, -0.9879, 0.06728, -0.14, -0.9879, 0.06728, -0.14, -0.9879, -0.4608, 0.05754, 0.8857, -0.4607, 0.05758, 0.8857, -0.4608, 0.05753, 0.8857, -0.7616, -0.5636, -0.3199, -0.7617, -0.5634, -0.3198, -0.7616, -0.5637, -0.3198, 0.518, -0.6995, -0.4923, 0.518, -0.6995, -0.4923, 0.518, -0.6995, -0.4922, 0.8731, 0.3997, -0.2791, 0.8731, 0.3997, -0.2791, 0.8731, 0.3997, -0.2791, -0.7557, 0.5905, -0.2832, -0.7558, 0.5904, -0.2831, -0.7557, 0.5905, -0.2831, 0.3849, -0.1441, -0.9116, 0.3849, -0.1441, -0.9116, 0.3849, -0.1441, -0.9116, 0.2667, -0.3086, 0.913, 0.2667, -0.3086, 0.913, 0.2667, -0.3086, 0.913, -0.5611, -0.5409, -0.6265, -0.5611, -0.5409, -0.6265, -0.5611, -0.5409, -0.6265, 0.454, 0.7912, -0.4097, 0.4541, 0.7912, -0.4097, 0.454, 0.7912, -0.4097, -0.6109, -0.2884, -0.7373, -0.6109, -0.2884, -0.7373, -0.6109, -0.2884, -0.7373, -0.2352, 0.2949, 0.9261, -0.2351, 0.2947, 0.9262, -0.2353, 0.295, 0.9261, 0.8898, -0.1482, -0.4317, 0.8898, -0.1482, -0.4317, 0.8898, -0.1482, -0.4317, -0.8511, 0.3565, -0.3854, -0.8511, 0.3565, -0.3854, -0.8511, 0.3565, -0.3854, -0.1174, -0.4372, -0.8917, -0.1174, -0.4377, -0.8914, -0.1174, -0.4372, -0.8917, 0.6812, 0.5293, 0.5058, 0.6812, 0.5293, 0.5058, 0.6812, 0.5293, 0.5058, -0.7816, -0.5603, 0.2742, -0.7816, -0.5603, 0.2742, -0.7816, -0.5603, 0.2742, 0.8673, -0.1513, 0.4742, 0.8674, -0.1512, 0.4742, 0.8673, -0.1513, 0.4742, 0.5905, 0.4088, 0.6958, 0.5905, 0.4088, 0.6958, 0.5905, 0.4088, 0.6958, -0.9117, 0.3156, 0.263, -0.9118, 0.3153, 0.2632, -0.9118, 0.3153, 0.2632, -0.3716, -0.857, 0.357, -0.3717, -0.857, 0.3569, -0.3716, -0.857, 0.3571, 0.4299, 0.8178, 0.3826, 0.4299, 0.8178, 0.3825, 0.4298, 0.8179, 0.3825, 0.665, -0.2728, 0.6952, 0.6653, -0.2729, 0.6949, 0.6653, -0.2729, 0.6949, -0.6704, 0.6779, 0.3018, -0.6703, 0.6779, 0.3018, -0.6702, 0.6781, 0.3017, -0.7684, -0.637, 0.06196, -0.7684, -0.6369, 0.06196, -0.7685, -0.6368, 0.06201, 0.5677, -0.7519, -0.335, 0.5677, -0.7519, -0.3351, 0.5678, -0.7519, -0.335, 0.8893, 0.4566, 0.02487, 0.8893, 0.4566, 0.02478, 0.8893, 0.4566, 0.02478, -0.7561, 0.5567, 0.3441, -0.7561, 0.5567, 0.3441, -0.7561, 0.5567, 0.344, -0.4352, -0.8994, 0.0418, -0.4352, -0.8994, 0.04176, -0.4351, -0.8994, 0.04176, 0.3398, 0.9385, -0.06165, 0.3398, 0.9385, -0.06165, 0.3398, 0.9385, -0.06165, 0.9973, -0.02743, 0.06873, 0.9973, -0.02743, 0.06873, 0.9973, -0.02743, 0.06873, -0.8406, 0.415, 0.3481, -0.8405, 0.4151, 0.3481, -0.8405, 0.4151, 0.3481, 0.7283, 0.6521, 0.2105, 0.7283, 0.6521, 0.2105, 0.7283, 0.6521, 0.2105, 0.5418, 0.8129, 0.2134, 0.5418, 0.8129, 0.2134, 0.5418, 0.8129, 0.2134, 0.9567, -0.03175, 0.2894, 0.9567, -0.03175, 0.2894, 0.9567, -0.03175, 0.2894, 0.8449, -0.4124, 0.3408, 0.8449, -0.4124, 0.3408, 0.8449, -0.4124, 0.3408, 0.1834, -0.008874, -0.983, 0.1834, -0.008881, -0.983, 0.1835, -0.00916, -0.983, -0.5495, -0.5203, -0.6537, -0.5494, -0.5205, -0.6537, -0.5494, -0.5206, -0.6536, -0.6588, -0.4183, -0.6253, -0.6587, -0.4182, -0.6255, -0.6587, -0.4182, -0.6255, -0.4008, 0.08215, 0.9125, -0.4008, 0.08215, 0.9125, -0.4008, 0.08216, 0.9125, -0.3943, -0.6541, -0.6455, -0.3944, -0.654, -0.6455, -0.3944, -0.6541, -0.6455, 0.4757, -0.7541, -0.4528, 0.4757, -0.7541, -0.4529, 0.4756, -0.7542, -0.4526, 0.8062, 0.4532, -0.3803, 0.8063, 0.4533, -0.38, 0.8063, 0.4533, -0.38, -0.8802, 0.2892, -0.3764, -0.8801, 0.2892, -0.3765, -0.8802, 0.2891, -0.3764, 0.3991, 0.2171, -0.8908, 0.3991, 0.2171, -0.8908, 0.3991, 0.2171, -0.8908, 0.2145, -0.3335, 0.918, 0.2145, -0.3335, 0.918, 0.2144, -0.3332, 0.9182, -0.353, -0.8647, -0.3575, -0.3529, -0.8647, -0.3573, -0.353, -0.8647, -0.3574, 0.2969, 0.9133, -0.2789, 0.2969, 0.9133, -0.2789, 0.297, 0.9133, -0.2789, -0.2335, 0.3509, 0.9068, -0.2334, 0.3508, 0.9069, -0.2334, 0.3508, 0.9069, 0.9477, -0.01477, -0.3188, 0.9477, -0.01486, -0.3188, 0.9477, -0.01454, -0.3187, -0.8364, 0.3751, -0.3996, -0.8364, 0.3752, -0.3996, -0.8363, 0.3754, -0.3995, 0.7223, -0.3699, 0.5843, 0.7223, -0.3699, 0.5843, 0.7223, -0.3699, 0.5843, -0.8067, -0.536, 0.2489, -0.8066, -0.5361, 0.2489, -0.8066, -0.5361, 0.2489, 0.7224, -0.5821, 0.3733, 0.7224, -0.5821, 0.3733, 0.7224, -0.5821, 0.3733, 0.9078, 0.3513, 0.2292, 0.9078, 0.3513, 0.2292, 0.9078, 0.3513, 0.2292, -0.7553, 0.6244, 0.1992, -0.7552, 0.6246, 0.1989, -0.7552, 0.6244, 0.1995, -0.2879, -0.9041, 0.3157, -0.2879, -0.9042, 0.3154, -0.2879, -0.9042, 0.3154, 0.3107, 0.91, 0.2747, 0.3107, 0.91, 0.2747, 0.3107, 0.91, 0.2747, 0.9553, 0.006861, 0.2955, 0.9553, 0.006923, 0.2955, 0.9553, 0.006842, 0.2955, -0.9058, 0.386, 0.1748, -0.9058, 0.386, 0.1746, -0.9058, 0.386, 0.1748, -0.7848, -0.6114, 0.101, -0.7847, -0.6115, 0.1011, -0.7848, -0.6115, 0.1011, -0.9476, 0.3019, 0.1043, -0.9476, 0.3019, 0.1042, -0.9476, 0.3019, 0.1042, -0.4635, -0.8861, 0.007862, -0.4635, -0.8861, 0.007959, -0.4634, -0.8861, 0.007965, -0.6703, 0.7394, 0.06318, -0.6703, 0.7394, 0.06318, -0.6703, 0.7394, 0.06351])] * 3)])

# ---- objects
ob_tree_temp_climate_005_004 = bpy.data.objects.new('Tree_temp_climate_005.004', me_mesh_010)

# ---- transforms, parenting, visibility, modifiers, constraints
ob_tree_temp_climate_005_004.location = (0.0, 0.0, 0.0)
ob_tree_temp_climate_005_004.color = (0.8, 0.8, 0.8, 1.0)

# ---- collection membership
col_collection.objects.link(ob_tree_temp_climate_005_004)

# ---- scene / render settings (as saved in the file)
scene.frame_start = 1; scene.frame_end = 250; scene.frame_set(0)
scene.render.engine = 'BLENDER_EEVEE_NEXT'
bpy.context.view_layer.update()

# ---- added for rendering (the .blend has no active camera and no usable light): camera, sun
cam_auto = bpy.data.cameras.new('AutoCamera')
cam_auto.lens = 50.0
cam_auto.sensor_width = 36.0
cam_auto.clip_end = 1000.0
ob_auto_camera = bpy.data.objects.new('AutoCamera', cam_auto)
scene.collection.objects.link(ob_auto_camera)
ob_auto_camera.location = (9.13179, -10.822, 11.5505)
ob_auto_camera.rotation_euler = (1.09748, -7.21219e-08, 0.694738)
scene.camera = ob_auto_camera
light_auto_sun = bpy.data.lights.new('AutoSun', 'SUN')
light_auto_sun.energy = 3.0
light_auto_sun.angle = 0.0523599
ob_auto_sun = bpy.data.objects.new('AutoSun', light_auto_sun)
scene.collection.objects.link(ob_auto_sun)
ob_auto_sun.rotation_euler = (0.872665, 0.174533, 0.523599)
bpy.context.view_layer.update()
